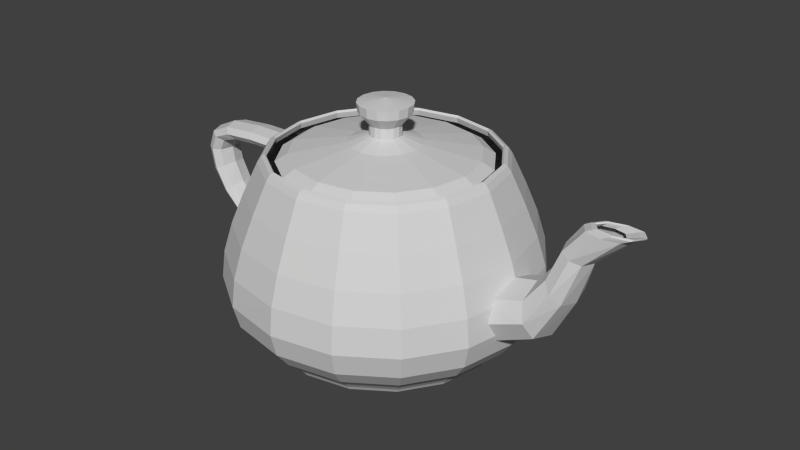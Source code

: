 # Source: teapot.blend  (saved by Blender 2.67.0; exported with 4.5.12 LTS)
import bpy
from mathutils import Matrix  # noqa: F401  (used for matrix-valued properties, if any)

bpy.ops.wm.read_factory_settings(use_empty=True)
scene = bpy.context.scene
scene.name = 'Scene'

# ---- collections
col_collection_1 = bpy.data.collections.new('Collection 1'); scene.collection.children.link(col_collection_1)

# ---- materials (node trees are filled in below, after node groups)
mat_none = bpy.data.materials.new('None')
mat_none.alpha_threshold = 0.0
mat_none.use_transparent_shadow = False
mat_none.diffuse_color = (0.64, 0.64, 0.64, 1.0)
mat_none.specular_color = (0.8, 0.8, 0.8)
mat_none.roughness = 0.5
mat_none.specular_intensity = 1.0
mat_none.line_color = (0.0, 0.0, 0.0, 1.0)

# ---- material node trees

# ---- world
world_world = bpy.data.worlds.new('World'); scene.world = world_world
world_world.color = (0.05088, 0.05088, 0.05088)
world_world.use_sun_shadow = False
world_world.sun_shadow_jitter_overblur = 0.0
world_world.cycles.sampling_method = 'MANUAL'
world_world.cycles.sample_map_resolution = 256

# ---- meshes
me_teapot01 = bpy.data.meshes.new('Teapot01')
me_teapot01.from_pydata([(0.9336, 0.6495, 0.0), (0.8482, 0.6495, 0.4326), (0.834, 0.7076, 0.4265), (0.9182, 0.7076, 0.0), (0.8505, 0.727, 0.4335), (0.9361, 0.727, 0.0), (0.8839, 0.7076, 0.4478), (0.9724, 0.7076, 0.0), (0.9208, 0.6495, 0.4635), (1.012, 0.6495, 0.0), (0.614, 0.6495, 0.7825), (0.6031, 0.7076, 0.7716), (0.6157, 0.727, 0.7843), (0.6415, 0.7076, 0.81), (0.6699, 0.6495, 0.8384), (0.2641, 0.6495, 1.017), (0.258, 0.7076, 1.003), (0.265, 0.727, 1.019), (0.2793, 0.7076, 1.052), (0.295, 0.6495, 1.089), (-0.1685, 0.6495, 1.102), (-0.1685, 0.7076, 1.087), (-0.1685, 0.727, 1.105), (-0.1685, 0.7076, 1.141), (-0.1685, 0.6495, 1.181), (-0.631, 0.6495, 1.017), (-0.6077, 0.7076, 1.003), (-0.6058, 0.727, 1.019), (-0.6168, 0.7076, 1.052), (-0.632, 0.6495, 1.089), (-0.9776, 0.6495, 0.7825), (-0.9513, 0.7076, 0.7716), (-0.9561, 0.727, 0.7843), (-0.9789, 0.7076, 0.81), (-1.007, 0.6495, 0.8384), (-1.195, 0.6495, 0.4326), (-1.175, 0.7076, 0.4265), (-1.189, 0.727, 0.4335), (-1.221, 0.7076, 0.4478), (-1.258, 0.6495, 0.4635), (-1.271, 0.6495, 0.0), (-1.255, 0.7076, 0.0), (-1.273, 0.727, 0.0), (-1.309, 0.7076, 0.0), (-1.349, 0.6495, 0.0), (-1.185, 0.6495, -0.4326), (-1.171, 0.7076, -0.4265), (-1.187, 0.727, -0.4335), (-1.221, 0.7076, -0.4478), (-1.258, 0.6495, -0.4635), (-0.951, 0.6495, -0.7825), (-0.9401, 0.7076, -0.7716), (-0.9528, 0.727, -0.7843), (-0.9785, 0.7076, -0.81), (-1.007, 0.6495, -0.8384), (-0.6011, 0.6495, -1.017), (-0.5951, 0.7076, -1.003), (-0.6021, 0.727, -1.019), (-0.6163, 0.7076, -1.052), (-0.632, 0.6495, -1.089), (-0.1685, 0.6495, -1.102), (-0.1685, 0.7076, -1.087), (-0.1685, 0.727, -1.105), (-0.1685, 0.7076, -1.141), (-0.1685, 0.6495, -1.181), (0.2641, 0.6495, -1.017), (0.258, 0.7076, -1.003), (0.265, 0.727, -1.019), (0.2793, 0.7076, -1.052), (0.295, 0.6495, -1.089), (0.614, 0.6495, -0.7825), (0.6031, 0.7076, -0.7716), (0.6157, 0.727, -0.7843), (0.6415, 0.7076, -0.81), (0.6699, 0.6495, -0.8384), (0.8482, 0.6495, -0.4326), (0.834, 0.7076, -0.4265), (0.8505, 0.727, -0.4335), (0.8839, 0.7076, -0.4478), (0.9208, 0.6495, -0.4635), (1.054, 0.3404, 0.5202), (1.157, 0.3404, 0.0), (1.17, 0.0369, 0.5697), (1.283, 0.0369, 0.0), (1.253, -0.2555, 0.6047), (1.372, -0.2555, 0.0), (1.284, -0.5314, 0.618), (1.406, -0.5314, 0.0), (0.7725, 0.3404, 0.941), (0.862, 0.0369, 1.031), (0.9253, -0.2555, 1.094), (0.9494, -0.5314, 1.118), (0.3517, 0.3404, 1.223), (0.4012, 0.0369, 1.339), (0.4362, -0.2555, 1.421), (0.4495, -0.5314, 1.452), (-0.1685, 0.3404, 1.325), (-0.1685, 0.0369, 1.451), (-0.1685, -0.2555, 1.541), (-0.1685, -0.5314, 1.574), (-0.6887, 0.3404, 1.223), (-0.7382, 0.0369, 1.339), (-0.7732, -0.2555, 1.421), (-0.7865, -0.5314, 1.452), (-1.11, 0.3404, 0.941), (-1.199, 0.0369, 1.031), (-1.262, -0.2555, 1.094), (-1.286, -0.5314, 1.118), (-1.391, 0.3404, 0.5202), (-1.507, 0.0369, 0.5697), (-1.59, -0.2555, 0.6047), (-1.621, -0.5314, 0.618), (-1.494, 0.3404, 0.0), (-1.62, 0.0369, 0.0), (-1.709, -0.2555, 0.0), (-1.743, -0.5314, 0.0), (-1.391, 0.3404, -0.5202), (-1.507, 0.0369, -0.5697), (-1.59, -0.2555, -0.6047), (-1.621, -0.5314, -0.618), (-1.11, 0.3404, -0.941), (-1.199, 0.0369, -1.031), (-1.262, -0.2555, -1.094), (-1.286, -0.5314, -1.118), (-0.6887, 0.3404, -1.223), (-0.7382, 0.0369, -1.339), (-0.7732, -0.2555, -1.421), (-0.7865, -0.5314, -1.452), (-0.1685, 0.3404, -1.325), (-0.1685, 0.0369, -1.451), (-0.1685, -0.2555, -1.541), (-0.1685, -0.5314, -1.574), (0.3517, 0.3404, -1.223), (0.4012, 0.0369, -1.339), (0.4362, -0.2555, -1.421), (0.4495, -0.5314, -1.452), (0.7725, 0.3404, -0.941), (0.862, 0.0369, -1.031), (0.9253, -0.2555, -1.094), (0.9494, -0.5314, -1.118), (1.054, 0.3404, -0.5202), (1.17, 0.0369, -0.5697), (1.253, -0.2555, -0.6047), (1.284, -0.5314, -0.618), (1.227, -0.7648, 0.5938), (1.344, -0.7648, 0.0), (1.102, -0.9373, 0.5407), (1.209, -0.9373, 0.0), (0.9776, -1.054, 0.4876), (1.074, -1.054, 0.0), (0.9208, -1.122, 0.4635), (1.012, -1.122, 0.0), (0.9057, -0.7648, 1.074), (0.8096, -0.9373, 0.9781), (0.7136, -1.054, 0.8821), (0.6699, -1.122, 0.8384), (0.4253, -0.7648, 1.396), (0.3722, -0.9373, 1.271), (0.3191, -1.054, 1.146), (0.295, -1.122, 1.089), (-0.1685, -0.7648, 1.513), (-0.1685, -0.9373, 1.378), (-0.1685, -1.054, 1.242), (-0.1685, -1.122, 1.181), (-0.7624, -0.7648, 1.396), (-0.7092, -0.9373, 1.271), (-0.6561, -1.054, 1.146), (-0.632, -1.122, 1.089), (-1.243, -0.7648, 1.074), (-1.147, -0.9373, 0.9781), (-1.051, -1.054, 0.8821), (-1.007, -1.122, 0.8384), (-1.564, -0.7648, 0.5938), (-1.439, -0.9373, 0.5407), (-1.315, -1.054, 0.4876), (-1.258, -1.122, 0.4635), (-1.681, -0.7648, 0.0), (-1.546, -0.9373, 0.0), (-1.411, -1.054, 0.0), (-1.349, -1.122, 0.0), (-1.564, -0.7648, -0.5938), (-1.439, -0.9373, -0.5407), (-1.315, -1.054, -0.4876), (-1.258, -1.122, -0.4635), (-1.243, -0.7648, -1.074), (-1.147, -0.9373, -0.9781), (-1.051, -1.054, -0.8821), (-1.007, -1.122, -0.8384), (-0.7624, -0.7648, -1.396), (-0.7092, -0.9373, -1.271), (-0.6561, -1.054, -1.146), (-0.632, -1.122, -1.089), (-0.1685, -0.7648, -1.513), (-0.1685, -0.9373, -1.378), (-0.1685, -1.054, -1.242), (-0.1685, -1.122, -1.181), (0.4253, -0.7648, -1.396), (0.3722, -0.9373, -1.271), (0.3191, -1.054, -1.146), (0.295, -1.122, -1.089), (0.9057, -0.7648, -1.074), (0.8096, -0.9373, -0.9781), (0.7136, -1.054, -0.8821), (0.6699, -1.122, -0.8384), (1.227, -0.7648, -0.5938), (1.102, -0.9373, -0.5407), (0.9776, -1.054, -0.4876), (0.9208, -1.122, -0.4635), (0.8961, -1.165, 0.453), (0.9856, -1.165, 0.0), (0.7642, -1.203, 0.3969), (0.8426, -1.203, 0.0), (0.4383, -1.23, 0.2582), (0.4893, -1.23, 0.0), (-0.1685, -1.24, 0.0), (0.6509, -1.165, 0.8194), (0.5494, -1.203, 0.7179), (0.2985, -1.23, 0.467), (0.2845, -1.165, 1.065), (0.2283, -1.203, 0.9327), (0.08966, -1.23, 0.6068), (-0.1685, -1.165, 1.154), (-0.1685, -1.203, 1.011), (-0.1685, -1.23, 0.6578), (-0.6215, -1.165, 1.065), (-0.5654, -1.203, 0.9327), (-0.4267, -1.23, 0.6068), (-0.9879, -1.165, 0.8194), (-0.8864, -1.203, 0.7179), (-0.6355, -1.23, 0.467), (-1.233, -1.165, 0.453), (-1.101, -1.203, 0.3969), (-0.7753, -1.23, 0.2582), (-1.323, -1.165, 0.0), (-1.18, -1.203, 0.0), (-0.8263, -1.23, 0.0), (-1.233, -1.165, -0.453), (-1.101, -1.203, -0.3969), (-0.7753, -1.23, -0.2582), (-0.9879, -1.165, -0.8194), (-0.8864, -1.203, -0.7179), (-0.6355, -1.23, -0.467), (-0.6215, -1.165, -1.065), (-0.5654, -1.203, -0.9327), (-0.4267, -1.23, -0.6068), (-0.1685, -1.165, -1.154), (-0.1685, -1.203, -1.011), (-0.1685, -1.23, -0.6578), (0.2845, -1.165, -1.065), (0.2283, -1.203, -0.9327), (0.08966, -1.23, -0.6068), (0.6509, -1.165, -0.8194), (0.5494, -1.203, -0.7179), (0.2985, -1.23, -0.467), (0.8961, -1.165, -0.453), (0.7642, -1.203, -0.3969), (0.4383, -1.23, -0.2582), (-1.428, 0.3543, 0.0), (-1.416, 0.3819, 0.1328), (-1.807, 0.3787, 0.1328), (-1.796, 0.3515, 0.0), (-2.094, 0.3563, 0.1328), (-2.068, 0.3321, 0.0), (-2.271, 0.2955, 0.1328), (-2.236, 0.2795, 0.0), (-2.331, 0.1771, 0.1328), (-2.294, 0.1771, 0.0), (-1.389, 0.4428, 0.1771), (-1.831, 0.4387, 0.1771), (-2.151, 0.4096, 0.1771), (-2.346, 0.3307, 0.1771), (-2.412, 0.1771, 0.1771), (-1.362, 0.5037, 0.1328), (-1.855, 0.4986, 0.1328), (-2.209, 0.4629, 0.1328), (-2.422, 0.3659, 0.1328), (-2.493, 0.1771, 0.1328), (-1.349, 0.5314, 0.0), (-1.866, 0.5258, 0.0), (-2.235, 0.4871, 0.0), (-2.456, 0.3819, 0.0), (-2.53, 0.1771, 0.0), (-1.362, 0.5037, -0.1328), (-1.855, 0.4986, -0.1328), (-2.209, 0.4629, -0.1328), (-2.422, 0.3659, -0.1328), (-2.493, 0.1771, -0.1328), (-1.389, 0.4428, -0.1771), (-1.831, 0.4387, -0.1771), (-2.151, 0.4096, -0.1771), (-2.346, 0.3307, -0.1771), (-2.412, 0.1771, -0.1771), (-1.416, 0.3819, -0.1328), (-1.807, 0.3787, -0.1328), (-2.094, 0.3563, -0.1328), (-2.271, 0.2955, -0.1328), (-2.331, 0.1771, -0.1328), (-2.297, 0.00111, 0.1328), (-2.263, 0.01661, 0.0), (-2.19, -0.2008, 0.1328), (-2.166, -0.1771, 0.0), (-2.003, -0.4, 0.1328), (-1.995, -0.3709, 0.0), (-1.731, -0.5683, 0.1328), (-1.743, -0.5314, 0.0), (-2.371, -0.03298, 0.1771), (-2.242, -0.2528, 0.1771), (-2.022, -0.4643, 0.1771), (-1.704, -0.6495, 0.1771), (-2.444, -0.06707, 0.1328), (-2.295, -0.3048, 0.1328), (-2.04, -0.5285, 0.1328), (-1.677, -0.7306, 0.1328), (-2.478, -0.08257, 0.0), (-2.319, -0.3284, 0.0), (-2.049, -0.5577, 0.0), (-1.664, -0.7675, 0.0), (-2.444, -0.06707, -0.1328), (-2.295, -0.3048, -0.1328), (-2.04, -0.5285, -0.1328), (-1.677, -0.7306, -0.1328), (-2.371, -0.03298, -0.1771), (-2.242, -0.2528, -0.1771), (-2.022, -0.4643, -0.1771), (-1.704, -0.6495, -0.1771), (-2.297, 0.00111, -0.1328), (-2.19, -0.2008, -0.1328), (-2.003, -0.4, -0.1328), (-1.731, -0.5683, -0.1328), (1.17, -0.1181, 0.0), (1.17, -0.2196, 0.2923), (1.576, -0.1066, 0.2639), (1.547, -0.03137, 0.0), (1.748, 0.1333, 0.2015), (1.711, 0.1771, 0.0), (1.846, 0.414, 0.1391), (1.801, 0.4299, 0.0), (2.031, 0.6495, 0.1107), (1.957, 0.6495, 0.0), (1.17, -0.4428, 0.3897), (1.64, -0.2721, 0.3519), (1.829, 0.0369, 0.2686), (1.945, 0.3792, 0.1854), (2.193, 0.6495, 0.1476), (1.17, -0.6661, 0.2923), (1.703, -0.4377, 0.2639), (1.91, -0.0595, 0.2015), (2.044, 0.3443, 0.1391), (2.356, 0.6495, 0.1107), (1.17, -0.7675, 0.0), (1.732, -0.5129, 0.0), (1.947, -0.1033, 0.0), (2.089, 0.3284, 0.0), (2.429, 0.6495, 0.0), (1.17, -0.6661, -0.2923), (1.703, -0.4377, -0.2639), (1.91, -0.0595, -0.2015), (2.044, 0.3443, -0.1391), (2.356, 0.6495, -0.1107), (1.17, -0.4428, -0.3897), (1.64, -0.2721, -0.3519), (1.829, 0.0369, -0.2686), (1.945, 0.3792, -0.1854), (2.193, 0.6495, -0.1476), (1.17, -0.2196, -0.2923), (1.576, -0.1066, -0.2639), (1.748, 0.1333, -0.2015), (1.846, 0.414, -0.1391), (2.031, 0.6495, -0.1107), (2.093, 0.6843, 0.1038), (2.014, 0.6827, 0.0), (2.13, 0.6963, 0.08856), (2.055, 0.6937, 0.0), (2.131, 0.6849, 0.07334), (2.068, 0.6827, 0.0), (2.085, 0.6495, 0.06642), (2.036, 0.6495, 0.0), (2.267, 0.6879, 0.1384), (2.293, 0.702, 0.1181), (2.269, 0.6899, 0.09779), (2.193, 0.6495, 0.08856), (2.44, 0.6914, 0.1038), (2.456, 0.7078, 0.08856), (2.408, 0.6949, 0.07334), (2.301, 0.6495, 0.06642), (2.519, 0.6931, 0.0), (2.53, 0.7104, 0.0), (2.471, 0.6972, 0.0), (2.351, 0.6495, 0.0), (2.44, 0.6914, -0.1038), (2.456, 0.7078, -0.08856), (2.408, 0.6949, -0.07334), (2.301, 0.6495, -0.06642), (2.267, 0.6879, -0.1384), (2.293, 0.702, -0.1181), (2.269, 0.6899, -0.09779), (2.193, 0.6495, -0.08856), (2.093, 0.6843, -0.1038), (2.13, 0.6963, -0.08856), (2.131, 0.6849, -0.07334), (2.085, 0.6495, -0.06642), (0.07895, 1.201, 0.1055), (0.09963, 1.201, 0.0), (-0.1685, 1.24, 0.0), (0.06759, 1.107, 0.1007), (0.08733, 1.107, 0.0), (-0.02551, 0.9908, 0.06093), (-0.01353, 0.9908, 0.0), (-0.02327, 0.8856, 0.0618), (-0.01107, 0.8856, 0.0), (0.02212, 1.201, 0.1906), (0.01336, 1.107, 0.1819), (-0.05839, 0.9908, 0.1101), (-0.05673, 0.8856, 0.1118), (-0.06299, 1.201, 0.2475), (-0.06785, 1.107, 0.2361), (-0.1076, 0.9908, 0.143), (-0.1067, 0.8856, 0.1452), (-0.1685, 1.201, 0.2682), (-0.1685, 1.107, 0.2558), (-0.1685, 0.9908, 0.155), (-0.1685, 0.8856, 0.1574), (-0.274, 1.201, 0.2475), (-0.2692, 1.107, 0.2361), (-0.2294, 0.9908, 0.143), (-0.2303, 0.8856, 0.1452), (-0.3592, 1.201, 0.1906), (-0.3504, 1.107, 0.1819), (-0.2786, 0.9908, 0.1101), (-0.2803, 0.8856, 0.1118), (-0.416, 1.201, 0.1055), (-0.4046, 1.107, 0.1007), (-0.3115, 0.9908, 0.06093), (-0.3138, 0.8856, 0.0618), (-0.4367, 1.201, 0.0), (-0.4244, 1.107, 0.0), (-0.3235, 0.9908, 0.0), (-0.326, 0.8856, 0.0), (-0.416, 1.201, -0.1055), (-0.4046, 1.107, -0.1007), (-0.3115, 0.9908, -0.06092), (-0.3138, 0.8856, -0.0618), (-0.3592, 1.201, -0.1906), (-0.3504, 1.107, -0.1819), (-0.2786, 0.9908, -0.1101), (-0.2803, 0.8856, -0.1118), (-0.274, 1.201, -0.2475), (-0.2692, 1.107, -0.2361), (-0.2294, 0.9908, -0.143), (-0.2303, 0.8856, -0.1452), (-0.1685, 1.201, -0.2682), (-0.1685, 1.107, -0.2558), (-0.1685, 0.9908, -0.155), (-0.1685, 0.8856, -0.1574), (-0.06299, 1.201, -0.2475), (-0.06785, 1.107, -0.2361), (-0.1076, 0.9908, -0.143), (-0.1067, 0.8856, -0.1452), (0.02212, 1.201, -0.1906), (0.01336, 1.107, -0.1819), (-0.05839, 0.9908, -0.1101), (-0.05673, 0.8856, -0.1118), (0.07895, 1.201, -0.1055), (0.06759, 1.107, -0.1007), (-0.02551, 0.9908, -0.06092), (-0.02327, 0.8856, -0.0618), (0.1628, 0.8155, 0.141), (0.1907, 0.8155, 0.0), (0.4306, 0.7675, 0.2549), (0.4809, 0.7675, 0.0), (0.6712, 0.7196, 0.3573), (0.7417, 0.7196, 0.0), (0.7756, 0.6495, 0.4017), (0.8549, 0.6495, 0.0), (0.0865, 0.8155, 0.255), (0.2926, 0.7675, 0.4611), (0.4778, 0.7196, 0.6463), (0.5581, 0.6495, 0.7266), (-0.02754, 0.8155, 0.3313), (0.0864, 0.7675, 0.5991), (0.1888, 0.7196, 0.8397), (0.2332, 0.6495, 0.9441), (-0.1685, 0.8155, 0.3592), (-0.1685, 0.7675, 0.6495), (-0.1685, 0.7196, 0.9102), (-0.1685, 0.6495, 1.023), (-0.3095, 0.8155, 0.3313), (-0.4234, 0.7675, 0.5991), (-0.5258, 0.7196, 0.8397), (-0.5702, 0.6495, 0.9441), (-0.4235, 0.8155, 0.255), (-0.6296, 0.7675, 0.4611), (-0.8148, 0.7196, 0.6463), (-0.8951, 0.6495, 0.7266), (-0.4999, 0.8155, 0.141), (-0.7676, 0.7675, 0.2549), (-1.008, 0.7196, 0.3573), (-1.113, 0.6495, 0.4017), (-0.5277, 0.8155, 0.0), (-0.818, 0.7675, 0.0), (-1.079, 0.7196, 0.0), (-1.192, 0.6495, 0.0), (-0.4999, 0.8155, -0.141), (-0.7676, 0.7675, -0.2549), (-1.008, 0.7196, -0.3573), (-1.113, 0.6495, -0.4017), (-0.4235, 0.8155, -0.255), (-0.6296, 0.7675, -0.4611), (-0.8148, 0.7196, -0.6463), (-0.8951, 0.6495, -0.7266), (-0.3095, 0.8155, -0.3313), (-0.4234, 0.7675, -0.5991), (-0.5258, 0.7196, -0.8397), (-0.5702, 0.6495, -0.9441), (-0.1685, 0.8155, -0.3592), (-0.1685, 0.7675, -0.6495), (-0.1685, 0.7196, -0.9102), (-0.1685, 0.6495, -1.023), (-0.02754, 0.8155, -0.3313), (0.0864, 0.7675, -0.5991), (0.1888, 0.7196, -0.8397), (0.2332, 0.6495, -0.9441), (0.0865, 0.8155, -0.255), (0.2926, 0.7675, -0.4611), (0.4778, 0.7196, -0.6463), (0.5581, 0.6495, -0.7266), (0.1628, 0.8155, -0.141), (0.4306, 0.7675, -0.2549), (0.6712, 0.7196, -0.3573), (0.7756, 0.6495, -0.4017)], [], [(0, 1, 2), (3, 0, 2), (3, 2, 4), (4, 5, 3), (5, 4, 6), (6, 7, 5), (7, 6, 8), (8, 9, 7), (1, 10, 11), (11, 2, 1), (2, 11, 12), (12, 4, 2), (4, 12, 13), (13, 6, 4), (6, 13, 14), (14, 8, 6), (10, 15, 16), (16, 11, 10), (11, 16, 17), (17, 12, 11), (12, 17, 18), (18, 13, 12), (13, 18, 19), (19, 14, 13), (15, 20, 21), (21, 16, 15), (16, 21, 22), (22, 17, 16), (17, 22, 23), (23, 18, 17), (18, 23, 24), (24, 19, 18), (20, 25, 26), (26, 21, 20), (21, 26, 27), (27, 22, 21), (22, 27, 28), (28, 23, 22), (23, 28, 29), (29, 24, 23), (25, 30, 31), (31, 26, 25), (26, 31, 32), (32, 27, 26), (27, 32, 33), (33, 28, 27), (28, 33, 34), (34, 29, 28), (30, 35, 36), (36, 31, 30), (31, 36, 37), (37, 32, 31), (32, 37, 38), (38, 33, 32), (33, 38, 39), (39, 34, 33), (35, 40, 41), (41, 36, 35), (36, 41, 42), (42, 37, 36), (37, 42, 43), (43, 38, 37), (38, 43, 44), (44, 39, 38), (40, 45, 46), (46, 41, 40), (41, 46, 47), (47, 42, 41), (42, 47, 48), (48, 43, 42), (43, 48, 49), (49, 44, 43), (45, 50, 51), (51, 46, 45), (46, 51, 52), (52, 47, 46), (47, 52, 53), (53, 48, 47), (48, 53, 54), (54, 49, 48), (50, 55, 56), (56, 51, 50), (51, 56, 57), (57, 52, 51), (52, 57, 58), (58, 53, 52), (53, 58, 59), (59, 54, 53), (55, 60, 61), (61, 56, 55), (56, 61, 62), (62, 57, 56), (57, 62, 63), (63, 58, 57), (58, 63, 64), (64, 59, 58), (60, 65, 66), (66, 61, 60), (61, 66, 67), (67, 62, 61), (62, 67, 68), (68, 63, 62), (63, 68, 69), (69, 64, 63), (65, 70, 71), (71, 66, 65), (66, 71, 72), (72, 67, 66), (67, 72, 73), (73, 68, 67), (68, 73, 74), (74, 69, 68), (70, 75, 76), (76, 71, 70), (71, 76, 77), (77, 72, 71), (72, 77, 78), (78, 73, 72), (73, 78, 79), (79, 74, 73), (75, 0, 3), (3, 76, 75), (76, 3, 5), (5, 77, 76), (77, 5, 7), (7, 78, 77), (78, 7, 9), (9, 79, 78), (9, 8, 80), (80, 81, 9), (81, 80, 82), (82, 83, 81), (83, 82, 84), (84, 85, 83), (85, 84, 86), (86, 87, 85), (8, 14, 88), (88, 80, 8), (80, 88, 89), (89, 82, 80), (82, 89, 90), (90, 84, 82), (84, 90, 91), (91, 86, 84), (14, 19, 92), (92, 88, 14), (88, 92, 93), (93, 89, 88), (89, 93, 94), (94, 90, 89), (90, 94, 95), (95, 91, 90), (19, 24, 96), (96, 92, 19), (92, 96, 97), (97, 93, 92), (93, 97, 98), (98, 94, 93), (94, 98, 99), (99, 95, 94), (24, 29, 100), (100, 96, 24), (96, 100, 101), (101, 97, 96), (97, 101, 102), (102, 98, 97), (98, 102, 103), (103, 99, 98), (29, 34, 104), (104, 100, 29), (100, 104, 105), (105, 101, 100), (101, 105, 106), (106, 102, 101), (102, 106, 107), (107, 103, 102), (34, 39, 108), (108, 104, 34), (104, 108, 109), (109, 105, 104), (105, 109, 110), (110, 106, 105), (106, 110, 111), (111, 107, 106), (39, 44, 112), (112, 108, 39), (108, 112, 113), (113, 109, 108), (109, 113, 114), (114, 110, 109), (110, 114, 115), (115, 111, 110), (44, 49, 116), (116, 112, 44), (112, 116, 117), (117, 113, 112), (113, 117, 118), (118, 114, 113), (114, 118, 119), (119, 115, 114), (49, 54, 120), (120, 116, 49), (116, 120, 121), (121, 117, 116), (117, 121, 122), (122, 118, 117), (118, 122, 123), (123, 119, 118), (54, 59, 124), (124, 120, 54), (120, 124, 125), (125, 121, 120), (121, 125, 126), (126, 122, 121), (122, 126, 127), (127, 123, 122), (59, 64, 128), (128, 124, 59), (124, 128, 129), (129, 125, 124), (125, 129, 130), (130, 126, 125), (126, 130, 131), (131, 127, 126), (64, 69, 132), (132, 128, 64), (128, 132, 133), (133, 129, 128), (129, 133, 134), (134, 130, 129), (130, 134, 135), (135, 131, 130), (69, 74, 136), (136, 132, 69), (132, 136, 137), (137, 133, 132), (133, 137, 138), (138, 134, 133), (134, 138, 139), (139, 135, 134), (74, 79, 140), (140, 136, 74), (136, 140, 141), (141, 137, 136), (137, 141, 142), (142, 138, 137), (138, 142, 143), (143, 139, 138), (79, 9, 81), (81, 140, 79), (140, 81, 83), (83, 141, 140), (141, 83, 85), (85, 142, 141), (142, 85, 87), (87, 143, 142), (87, 86, 144), (144, 145, 87), (145, 144, 146), (146, 147, 145), (147, 146, 148), (148, 149, 147), (149, 148, 150), (150, 151, 149), (86, 91, 152), (152, 144, 86), (144, 152, 153), (153, 146, 144), (146, 153, 154), (154, 148, 146), (148, 154, 155), (155, 150, 148), (91, 95, 156), (156, 152, 91), (152, 156, 157), (157, 153, 152), (153, 157, 158), (158, 154, 153), (154, 158, 159), (159, 155, 154), (95, 99, 160), (160, 156, 95), (156, 160, 161), (161, 157, 156), (157, 161, 162), (162, 158, 157), (158, 162, 163), (163, 159, 158), (99, 103, 164), (164, 160, 99), (160, 164, 165), (165, 161, 160), (161, 165, 166), (166, 162, 161), (162, 166, 167), (167, 163, 162), (103, 107, 168), (168, 164, 103), (164, 168, 169), (169, 165, 164), (165, 169, 170), (170, 166, 165), (166, 170, 171), (171, 167, 166), (107, 111, 172), (172, 168, 107), (168, 172, 173), (173, 169, 168), (169, 173, 174), (174, 170, 169), (170, 174, 175), (175, 171, 170), (111, 115, 176), (176, 172, 111), (172, 176, 177), (177, 173, 172), (173, 177, 178), (178, 174, 173), (174, 178, 179), (179, 175, 174), (115, 119, 180), (180, 176, 115), (176, 180, 181), (181, 177, 176), (177, 181, 182), (182, 178, 177), (178, 182, 183), (183, 179, 178), (119, 123, 184), (184, 180, 119), (180, 184, 185), (185, 181, 180), (181, 185, 186), (186, 182, 181), (182, 186, 187), (187, 183, 182), (123, 127, 188), (188, 184, 123), (184, 188, 189), (189, 185, 184), (185, 189, 190), (190, 186, 185), (186, 190, 191), (191, 187, 186), (127, 131, 192), (192, 188, 127), (188, 192, 193), (193, 189, 188), (189, 193, 194), (194, 190, 189), (190, 194, 195), (195, 191, 190), (131, 135, 196), (196, 192, 131), (192, 196, 197), (197, 193, 192), (193, 197, 198), (198, 194, 193), (194, 198, 199), (199, 195, 194), (135, 139, 200), (200, 196, 135), (196, 200, 201), (201, 197, 196), (197, 201, 202), (202, 198, 197), (198, 202, 203), (203, 199, 198), (139, 143, 204), (204, 200, 139), (200, 204, 205), (205, 201, 200), (201, 205, 206), (206, 202, 201), (202, 206, 207), (207, 203, 202), (143, 87, 145), (145, 204, 143), (204, 145, 147), (147, 205, 204), (205, 147, 149), (149, 206, 205), (206, 149, 151), (151, 207, 206), (151, 150, 208), (208, 209, 151), (209, 208, 210), (210, 211, 209), (211, 210, 212), (212, 213, 211), (213, 212, 214), (150, 155, 215), (215, 208, 150), (208, 215, 216), (216, 210, 208), (210, 216, 217), (217, 212, 210), (212, 217, 214), (155, 159, 218), (218, 215, 155), (215, 218, 219), (219, 216, 215), (216, 219, 220), (220, 217, 216), (217, 220, 214), (159, 163, 221), (221, 218, 159), (218, 221, 222), (222, 219, 218), (219, 222, 223), (223, 220, 219), (220, 223, 214), (163, 167, 224), (224, 221, 163), (221, 224, 225), (225, 222, 221), (222, 225, 226), (226, 223, 222), (223, 226, 214), (167, 171, 227), (227, 224, 167), (224, 227, 228), (228, 225, 224), (225, 228, 229), (229, 226, 225), (226, 229, 214), (171, 175, 230), (230, 227, 171), (227, 230, 231), (231, 228, 227), (228, 231, 232), (232, 229, 228), (229, 232, 214), (175, 179, 233), (233, 230, 175), (230, 233, 234), (234, 231, 230), (231, 234, 235), (235, 232, 231), (232, 235, 214), (179, 183, 236), (236, 233, 179), (233, 236, 237), (237, 234, 233), (234, 237, 238), (238, 235, 234), (235, 238, 214), (183, 187, 239), (239, 236, 183), (236, 239, 240), (240, 237, 236), (237, 240, 241), (241, 238, 237), (238, 241, 214), (187, 191, 242), (242, 239, 187), (239, 242, 243), (243, 240, 239), (240, 243, 244), (244, 241, 240), (241, 244, 214), (191, 195, 245), (245, 242, 191), (242, 245, 246), (246, 243, 242), (243, 246, 247), (247, 244, 243), (244, 247, 214), (195, 199, 248), (248, 245, 195), (245, 248, 249), (249, 246, 245), (246, 249, 250), (250, 247, 246), (247, 250, 214), (199, 203, 251), (251, 248, 199), (248, 251, 252), (252, 249, 248), (249, 252, 253), (253, 250, 249), (250, 253, 214), (203, 207, 254), (254, 251, 203), (251, 254, 255), (255, 252, 251), (252, 255, 256), (256, 253, 252), (253, 256, 214), (207, 151, 209), (209, 254, 207), (254, 209, 211), (211, 255, 254), (255, 211, 213), (213, 256, 255), (256, 213, 214), (257, 258, 259), (259, 260, 257), (260, 259, 261), (261, 262, 260), (262, 261, 263), (263, 264, 262), (264, 263, 265), (265, 266, 264), (258, 267, 268), (268, 259, 258), (259, 268, 269), (269, 261, 259), (261, 269, 270), (270, 263, 261), (263, 270, 271), (271, 265, 263), (267, 272, 273), (273, 268, 267), (268, 273, 274), (274, 269, 268), (269, 274, 275), (275, 270, 269), (270, 275, 276), (276, 271, 270), (272, 277, 278), (278, 273, 272), (273, 278, 279), (279, 274, 273), (274, 279, 280), (280, 275, 274), (275, 280, 281), (281, 276, 275), (277, 282, 283), (283, 278, 277), (278, 283, 284), (284, 279, 278), (279, 284, 285), (285, 280, 279), (280, 285, 286), (286, 281, 280), (282, 287, 288), (288, 283, 282), (283, 288, 289), (289, 284, 283), (284, 289, 290), (290, 285, 284), (285, 290, 291), (291, 286, 285), (287, 292, 293), (293, 288, 287), (288, 293, 294), (294, 289, 288), (289, 294, 295), (295, 290, 289), (290, 295, 296), (296, 291, 290), (292, 257, 260), (260, 293, 292), (293, 260, 262), (262, 294, 293), (294, 262, 264), (264, 295, 294), (295, 264, 266), (266, 296, 295), (266, 265, 297), (297, 298, 266), (298, 297, 299), (299, 300, 298), (300, 299, 301), (301, 302, 300), (302, 301, 303), (303, 304, 302), (265, 271, 305), (305, 297, 265), (297, 305, 306), (306, 299, 297), (299, 306, 307), (307, 301, 299), (301, 307, 308), (308, 303, 301), (271, 276, 309), (309, 305, 271), (305, 309, 310), (310, 306, 305), (306, 310, 311), (311, 307, 306), (307, 311, 312), (312, 308, 307), (276, 281, 313), (313, 309, 276), (309, 313, 314), (314, 310, 309), (310, 314, 315), (315, 311, 310), (311, 315, 316), (316, 312, 311), (281, 286, 317), (317, 313, 281), (313, 317, 318), (318, 314, 313), (314, 318, 319), (319, 315, 314), (315, 319, 320), (320, 316, 315), (286, 291, 321), (321, 317, 286), (317, 321, 322), (322, 318, 317), (318, 322, 323), (323, 319, 318), (319, 323, 324), (324, 320, 319), (291, 296, 325), (325, 321, 291), (321, 325, 326), (326, 322, 321), (322, 326, 327), (327, 323, 322), (323, 327, 328), (328, 324, 323), (296, 266, 298), (298, 325, 296), (325, 298, 300), (300, 326, 325), (326, 300, 302), (302, 327, 326), (327, 302, 304), (304, 328, 327), (329, 330, 331), (331, 332, 329), (332, 331, 333), (333, 334, 332), (334, 333, 335), (335, 336, 334), (336, 335, 337), (337, 338, 336), (330, 339, 340), (340, 331, 330), (331, 340, 341), (341, 333, 331), (333, 341, 342), (342, 335, 333), (335, 342, 343), (343, 337, 335), (339, 344, 345), (345, 340, 339), (340, 345, 346), (346, 341, 340), (341, 346, 347), (347, 342, 341), (342, 347, 348), (348, 343, 342), (344, 349, 350), (350, 345, 344), (345, 350, 351), (351, 346, 345), (346, 351, 352), (352, 347, 346), (347, 352, 353), (353, 348, 347), (349, 354, 355), (355, 350, 349), (350, 355, 356), (356, 351, 350), (351, 356, 357), (357, 352, 351), (352, 357, 358), (358, 353, 352), (354, 359, 360), (360, 355, 354), (355, 360, 361), (361, 356, 355), (356, 361, 362), (362, 357, 356), (357, 362, 363), (363, 358, 357), (359, 364, 365), (365, 360, 359), (360, 365, 366), (366, 361, 360), (361, 366, 367), (367, 362, 361), (362, 367, 368), (368, 363, 362), (364, 329, 332), (332, 365, 364), (365, 332, 334), (334, 366, 365), (366, 334, 336), (336, 367, 366), (367, 336, 338), (338, 368, 367), (338, 337, 369), (369, 370, 338), (370, 369, 371), (371, 372, 370), (372, 371, 373), (373, 374, 372), (374, 373, 375), (375, 376, 374), (337, 343, 377), (377, 369, 337), (369, 377, 378), (378, 371, 369), (371, 378, 379), (379, 373, 371), (373, 379, 380), (380, 375, 373), (343, 348, 381), (381, 377, 343), (377, 381, 382), (382, 378, 377), (378, 382, 383), (383, 379, 378), (379, 383, 384), (384, 380, 379), (348, 353, 385), (385, 381, 348), (381, 385, 386), (386, 382, 381), (382, 386, 387), (387, 383, 382), (383, 387, 388), (388, 384, 383), (353, 358, 389), (389, 385, 353), (385, 389, 390), (390, 386, 385), (386, 390, 391), (391, 387, 386), (387, 391, 392), (392, 388, 387), (358, 363, 393), (393, 389, 358), (389, 393, 394), (394, 390, 389), (390, 394, 395), (395, 391, 390), (391, 395, 396), (396, 392, 391), (363, 368, 397), (397, 393, 363), (393, 397, 398), (398, 394, 393), (394, 398, 399), (399, 395, 394), (395, 399, 400), (400, 396, 395), (368, 338, 370), (370, 397, 368), (397, 370, 372), (372, 398, 397), (398, 372, 374), (374, 399, 398), (399, 374, 376), (376, 400, 399), (401, 402, 403), (402, 401, 404), (404, 405, 402), (405, 404, 406), (406, 407, 405), (407, 406, 408), (408, 409, 407), (410, 401, 403), (401, 410, 411), (411, 404, 401), (404, 411, 412), (412, 406, 404), (406, 412, 413), (413, 408, 406), (414, 410, 403), (410, 414, 415), (415, 411, 410), (411, 415, 416), (416, 412, 411), (412, 416, 417), (417, 413, 412), (418, 414, 403), (414, 418, 419), (419, 415, 414), (415, 419, 420), (420, 416, 415), (416, 420, 421), (421, 417, 416), (422, 418, 403), (418, 422, 423), (423, 419, 418), (419, 423, 424), (424, 420, 419), (420, 424, 425), (425, 421, 420), (426, 422, 403), (422, 426, 427), (427, 423, 422), (423, 427, 428), (428, 424, 423), (424, 428, 429), (429, 425, 424), (430, 426, 403), (426, 430, 431), (431, 427, 426), (427, 431, 432), (432, 428, 427), (428, 432, 433), (433, 429, 428), (434, 430, 403), (430, 434, 435), (435, 431, 430), (431, 435, 436), (436, 432, 431), (432, 436, 437), (437, 433, 432), (438, 434, 403), (434, 438, 439), (439, 435, 434), (435, 439, 440), (440, 436, 435), (436, 440, 441), (441, 437, 436), (442, 438, 403), (438, 442, 443), (443, 439, 438), (439, 443, 444), (444, 440, 439), (440, 444, 445), (445, 441, 440), (446, 442, 403), (442, 446, 447), (447, 443, 442), (443, 447, 448), (448, 444, 443), (444, 448, 449), (449, 445, 444), (450, 446, 403), (446, 450, 451), (451, 447, 446), (447, 451, 452), (452, 448, 447), (448, 452, 453), (453, 449, 448), (454, 450, 403), (450, 454, 455), (455, 451, 450), (451, 455, 456), (456, 452, 451), (452, 456, 457), (457, 453, 452), (458, 454, 403), (454, 458, 459), (459, 455, 454), (455, 459, 460), (460, 456, 455), (456, 460, 461), (461, 457, 456), (462, 458, 403), (458, 462, 463), (463, 459, 458), (459, 463, 464), (464, 460, 459), (460, 464, 465), (465, 461, 460), (402, 462, 403), (462, 402, 405), (405, 463, 462), (463, 405, 407), (407, 464, 463), (464, 407, 409), (409, 465, 464), (409, 408, 466), (466, 467, 409), (467, 466, 468), (468, 469, 467), (469, 468, 470), (470, 471, 469), (471, 470, 472), (472, 473, 471), (408, 413, 474), (474, 466, 408), (466, 474, 475), (475, 468, 466), (468, 475, 476), (476, 470, 468), (470, 476, 477), (477, 472, 470), (413, 417, 478), (478, 474, 413), (474, 478, 479), (479, 475, 474), (475, 479, 480), (480, 476, 475), (476, 480, 481), (481, 477, 476), (417, 421, 482), (482, 478, 417), (478, 482, 483), (483, 479, 478), (479, 483, 484), (484, 480, 479), (480, 484, 485), (485, 481, 480), (421, 425, 486), (486, 482, 421), (482, 486, 487), (487, 483, 482), (483, 487, 488), (488, 484, 483), (484, 488, 489), (489, 485, 484), (425, 429, 490), (490, 486, 425), (486, 490, 491), (491, 487, 486), (487, 491, 492), (492, 488, 487), (488, 492, 493), (493, 489, 488), (429, 433, 494), (494, 490, 429), (490, 494, 495), (495, 491, 490), (491, 495, 496), (496, 492, 491), (492, 496, 497), (497, 493, 492), (433, 437, 498), (498, 494, 433), (494, 498, 499), (499, 495, 494), (495, 499, 500), (500, 496, 495), (496, 500, 501), (501, 497, 496), (437, 441, 502), (502, 498, 437), (498, 502, 503), (503, 499, 498), (499, 503, 504), (504, 500, 499), (500, 504, 505), (505, 501, 500), (441, 445, 506), (506, 502, 441), (502, 506, 507), (507, 503, 502), (503, 507, 508), (508, 504, 503), (504, 508, 509), (509, 505, 504), (445, 449, 510), (510, 506, 445), (506, 510, 511), (511, 507, 506), (507, 511, 512), (512, 508, 507), (508, 512, 513), (513, 509, 508), (449, 453, 514), (514, 510, 449), (510, 514, 515), (515, 511, 510), (511, 515, 516), (516, 512, 511), (512, 516, 517), (517, 513, 512), (453, 457, 518), (518, 514, 453), (514, 518, 519), (519, 515, 514), (515, 519, 520), (520, 516, 515), (516, 520, 521), (521, 517, 516), (457, 461, 522), (522, 518, 457), (518, 522, 523), (523, 519, 518), (519, 523, 524), (524, 520, 519), (520, 524, 525), (525, 521, 520), (461, 465, 526), (526, 522, 461), (522, 526, 527), (527, 523, 522), (523, 527, 528), (528, 524, 523), (524, 528, 529), (529, 525, 524), (465, 409, 467), (467, 526, 465), (526, 467, 469), (469, 527, 526), (527, 469, 471), (471, 528, 527), (528, 471, 473), (473, 529, 528)])
_uv = me_teapot01.uv_layers.new(name='UVMap')
_uv.uv.foreach_set('vector', [0.3555, 0.7208, 0.3623, 0.7772, 0.3521, 0.7782, 0.3453, 0.7214, 0.3555, 0.7208, 0.3521, 0.7782, 0.3453, 0.7214, 0.3521, 0.7782, 0.3477, 0.7786, 0.3477, 0.7786, 0.3409, 0.7216, 0.3453, 0.7214, 0.3409, 0.7216, 0.3477, 0.7786, 0.3408, 0.7793, 0.3408, 0.7793, 0.334, 0.722, 0.3409, 0.7216, 0.334, 0.722, 0.3408, 0.7793, 0.329, 0.7803, 0.329, 0.7803, 0.3223, 0.7227, 0.334, 0.722, 0.3623, 0.7772, 0.3729, 0.8312, 0.3628, 0.8326, 0.3628, 0.8326, 0.3521, 0.7782, 0.3623, 0.7772, 0.3521, 0.7782, 0.3628, 0.8326, 0.3583, 0.8333, 0.3583, 0.8333, 0.3477, 0.7786, 0.3521, 0.7782, 0.3477, 0.7786, 0.3583, 0.8333, 0.3513, 0.8343, 0.3513, 0.8343, 0.3408, 0.7793, 0.3477, 0.7786, 0.3408, 0.7793, 0.3513, 0.8343, 0.3394, 0.8359, 0.3394, 0.8359, 0.329, 0.7803, 0.3408, 0.7793, 0.3729, 0.8312, 0.3899, 0.8848, 0.3796, 0.8872, 0.3796, 0.8872, 0.3628, 0.8326, 0.3729, 0.8312, 0.3628, 0.8326, 0.3796, 0.8872, 0.3752, 0.8882, 0.3752, 0.8882, 0.3583, 0.8333, 0.3628, 0.8326, 0.3583, 0.8333, 0.3752, 0.8882, 0.3683, 0.8897, 0.3683, 0.8897, 0.3513, 0.8343, 0.3583, 0.8333, 0.3513, 0.8343, 0.3683, 0.8897, 0.3563, 0.8922, 0.3563, 0.8922, 0.3394, 0.8359, 0.3513, 0.8343, 0.3899, 0.8848, 0.417, 0.9394, 0.4069, 0.9418, 0.4069, 0.9418, 0.3796, 0.8872, 0.3899, 0.8848, 0.3796, 0.8872, 0.4069, 0.9418, 0.403, 0.9434, 0.403, 0.9434, 0.3752, 0.8882, 0.3796, 0.8872, 0.3752, 0.8882, 0.403, 0.9434, 0.3967, 0.9461, 0.3967, 0.9461, 0.3683, 0.8897, 0.3752, 0.8882, 0.3683, 0.8897, 0.3967, 0.9461, 0.3853, 0.9505, 0.3853, 0.9505, 0.3563, 0.8922, 0.3683, 0.8897, 0.4208, 0.04294, 0.3955, 0.1069, 0.3849, 0.1026, 0.3849, 0.1026, 0.4103, 0.04096, 0.4208, 0.04294, 0.4103, 0.04096, 0.3849, 0.1026, 0.3809, 0.1007, 0.3809, 0.1007, 0.4058, 0.03942, 0.4103, 0.04096, 0.4058, 0.03942, 0.3809, 0.1007, 0.3736, 0.099, 0.3736, 0.099, 0.3986, 0.0367, 0.4058, 0.03942, 0.3986, 0.0367, 0.3736, 0.099, 0.3608, 0.09676, 0.3608, 0.09676, 0.386, 0.03267, 0.3986, 0.0367, 0.3955, 0.1069, 0.3814, 0.1638, 0.3703, 0.161, 0.3703, 0.161, 0.3849, 0.1026, 0.3955, 0.1069, 0.3849, 0.1026, 0.3703, 0.161, 0.3663, 0.1597, 0.3663, 0.1597, 0.3809, 0.1007, 0.3849, 0.1026, 0.3809, 0.1007, 0.3663, 0.1597, 0.3593, 0.1586, 0.3593, 0.1586, 0.3736, 0.099, 0.3809, 0.1007, 0.3736, 0.099, 0.3593, 0.1586, 0.3466, 0.1571, 0.3466, 0.1571, 0.3608, 0.09676, 0.3736, 0.099, 0.3814, 0.1638, 0.3711, 0.2189, 0.3603, 0.2178, 0.3603, 0.2178, 0.3703, 0.161, 0.3814, 0.1638, 0.3703, 0.161, 0.3603, 0.2178, 0.356, 0.2172, 0.356, 0.2172, 0.3663, 0.1597, 0.3703, 0.161, 0.3663, 0.1597, 0.356, 0.2172, 0.3489, 0.2165, 0.3489, 0.2165, 0.3593, 0.1586, 0.3663, 0.1597, 0.3593, 0.1586, 0.3489, 0.2165, 0.3367, 0.2154, 0.3367, 0.2154, 0.3466, 0.1571, 0.3593, 0.1586, 0.3711, 0.2189, 0.363, 0.2768, 0.3526, 0.2762, 0.3526, 0.2762, 0.3603, 0.2178, 0.3711, 0.2189, 0.3603, 0.2178, 0.3526, 0.2762, 0.3481, 0.2759, 0.3481, 0.2759, 0.356, 0.2172, 0.3603, 0.2178, 0.356, 0.2172, 0.3481, 0.2759, 0.341, 0.2755, 0.341, 0.2755, 0.3489, 0.2165, 0.356, 0.2172, 0.3489, 0.2165, 0.341, 0.2755, 0.3291, 0.2747, 0.3291, 0.2747, 0.3367, 0.2154, 0.3489, 0.2165, 0.363, 0.2768, 0.357, 0.3343, 0.3467, 0.3338, 0.3467, 0.3338, 0.3526, 0.2762, 0.363, 0.2768, 0.3526, 0.2762, 0.3467, 0.3338, 0.3423, 0.3337, 0.3423, 0.3337, 0.3481, 0.2759, 0.3526, 0.2762, 0.3481, 0.2759, 0.3423, 0.3337, 0.3353, 0.3334, 0.3353, 0.3334, 0.341, 0.2755, 0.3481, 0.2759, 0.341, 0.2755, 0.3353, 0.3334, 0.3234, 0.3329, 0.3234, 0.3329, 0.3291, 0.2747, 0.341, 0.2755, 0.357, 0.3343, 0.353, 0.3888, 0.3428, 0.3885, 0.3428, 0.3885, 0.3467, 0.3338, 0.357, 0.3343, 0.3467, 0.3338, 0.3428, 0.3885, 0.3384, 0.3884, 0.3384, 0.3884, 0.3423, 0.3337, 0.3467, 0.3338, 0.3423, 0.3337, 0.3384, 0.3884, 0.3314, 0.3882, 0.3314, 0.3882, 0.3353, 0.3334, 0.3423, 0.3337, 0.3353, 0.3334, 0.3314, 0.3882, 0.3196, 0.3878, 0.3196, 0.3878, 0.3234, 0.3329, 0.3353, 0.3334, 0.353, 0.3888, 0.3503, 0.4431, 0.3401, 0.443, 0.3401, 0.443, 0.3428, 0.3885, 0.353, 0.3888, 0.3428, 0.3885, 0.3401, 0.443, 0.3357, 0.4429, 0.3357, 0.4429, 0.3384, 0.3884, 0.3428, 0.3885, 0.3384, 0.3884, 0.3357, 0.4429, 0.3288, 0.4427, 0.3288, 0.4427, 0.3314, 0.3882, 0.3384, 0.3884, 0.3314, 0.3882, 0.3288, 0.4427, 0.3171, 0.4424, 0.3171, 0.4424, 0.3196, 0.3878, 0.3314, 0.3882, 0.3503, 0.4431, 0.3487, 0.4998, 0.3386, 0.4997, 0.3386, 0.4997, 0.3401, 0.443, 0.3503, 0.4431, 0.3401, 0.443, 0.3386, 0.4997, 0.3342, 0.4997, 0.3342, 0.4997, 0.3357, 0.4429, 0.3401, 0.443, 0.3357, 0.4429, 0.3342, 0.4997, 0.3273, 0.4997, 0.3273, 0.4997, 0.3288, 0.4427, 0.3357, 0.4429, 0.3288, 0.4427, 0.3273, 0.4997, 0.3156, 0.4996, 0.3156, 0.4996, 0.3171, 0.4424, 0.3288, 0.4427, 0.3487, 0.4998, 0.3481, 0.5564, 0.338, 0.5564, 0.338, 0.5564, 0.3386, 0.4997, 0.3487, 0.4998, 0.3386, 0.4997, 0.338, 0.5564, 0.3336, 0.5564, 0.3336, 0.5564, 0.3342, 0.4997, 0.3386, 0.4997, 0.3342, 0.4997, 0.3336, 0.5564, 0.3267, 0.5565, 0.3267, 0.5565, 0.3273, 0.4997, 0.3342, 0.4997, 0.3273, 0.4997, 0.3267, 0.5565, 0.315, 0.5566, 0.315, 0.5566, 0.3156, 0.4996, 0.3273, 0.4997, 0.3481, 0.5564, 0.3489, 0.6103, 0.3388, 0.6105, 0.3388, 0.6105, 0.338, 0.5564, 0.3481, 0.5564, 0.338, 0.5564, 0.3388, 0.6105, 0.3344, 0.6106, 0.3344, 0.6106, 0.3336, 0.5564, 0.338, 0.5564, 0.3336, 0.5564, 0.3344, 0.6106, 0.3275, 0.6108, 0.3275, 0.6108, 0.3267, 0.5565, 0.3336, 0.5564, 0.3267, 0.5565, 0.3275, 0.6108, 0.3158, 0.6109, 0.3158, 0.6109, 0.315, 0.5566, 0.3267, 0.5565, 0.3489, 0.6103, 0.3511, 0.6643, 0.341, 0.6647, 0.341, 0.6647, 0.3388, 0.6105, 0.3489, 0.6103, 0.3388, 0.6105, 0.341, 0.6647, 0.3366, 0.6648, 0.3366, 0.6648, 0.3344, 0.6106, 0.3388, 0.6105, 0.3344, 0.6106, 0.3366, 0.6648, 0.3297, 0.665, 0.3297, 0.665, 0.3275, 0.6108, 0.3344, 0.6106, 0.3275, 0.6108, 0.3297, 0.665, 0.318, 0.6654, 0.318, 0.6654, 0.3158, 0.6109, 0.3275, 0.6108, 0.3511, 0.6643, 0.3555, 0.7208, 0.3453, 0.7214, 0.3453, 0.7214, 0.341, 0.6647, 0.3511, 0.6643, 0.341, 0.6647, 0.3453, 0.7214, 0.3409, 0.7216, 0.3409, 0.7216, 0.3366, 0.6648, 0.341, 0.6647, 0.3366, 0.6648, 0.3409, 0.7216, 0.334, 0.722, 0.334, 0.722, 0.3297, 0.665, 0.3366, 0.6648, 0.3297, 0.665, 0.334, 0.722, 0.3223, 0.7227, 0.3223, 0.7227, 0.318, 0.6654, 0.3297, 0.665, 0.3223, 0.7227, 0.329, 0.7803, 0.2754, 0.7847, 0.2754, 0.7847, 0.2693, 0.7254, 0.3223, 0.7227, 0.2693, 0.7254, 0.2754, 0.7847, 0.2275, 0.7879, 0.2275, 0.7879, 0.2224, 0.7275, 0.2693, 0.7254, 0.2224, 0.7275, 0.2275, 0.7879, 0.1853, 0.79, 0.1853, 0.79, 0.1813, 0.7289, 0.2224, 0.7275, 0.1813, 0.7289, 0.1853, 0.79, 0.1479, 0.7912, 0.1479, 0.7912, 0.1448, 0.7297, 0.1813, 0.7289, 0.329, 0.7803, 0.3394, 0.8359, 0.2847, 0.8427, 0.2847, 0.8427, 0.2754, 0.7847, 0.329, 0.7803, 0.2754, 0.7847, 0.2847, 0.8427, 0.235, 0.8476, 0.235, 0.8476, 0.2275, 0.7879, 0.2754, 0.7847, 0.2275, 0.7879, 0.235, 0.8476, 0.1907, 0.8507, 0.1907, 0.8507, 0.1853, 0.79, 0.2275, 0.7879, 0.1853, 0.79, 0.1907, 0.8507, 0.1514, 0.8521, 0.1514, 0.8521, 0.1479, 0.7912, 0.1853, 0.79, 0.3394, 0.8359, 0.3563, 0.8922, 0.2998, 0.9032, 0.2998, 0.9032, 0.2847, 0.8427, 0.3394, 0.8359, 0.2847, 0.8427, 0.2998, 0.9032, 0.2466, 0.9113, 0.2466, 0.9113, 0.235, 0.8476, 0.2847, 0.8427, 0.235, 0.8476, 0.2466, 0.9113, 0.1982, 0.9161, 0.1982, 0.9161, 0.1907, 0.8507, 0.235, 0.8476, 0.1907, 0.8507, 0.1982, 0.9161, 0.1549, 0.9179, 0.1549, 0.9179, 0.1514, 0.8521, 0.1907, 0.8507, 0.3563, 0.8922, 0.3853, 0.9505, 0.3266, 0.9703, 0.3266, 0.9703, 0.2998, 0.9032, 0.3563, 0.8922, 0.2998, 0.9032, 0.3266, 0.9703, 0.2674, 0.9858, 0.2674, 0.9858, 0.2466, 0.9113, 0.2998, 0.9032, 0.2466, 0.9113, 0.2674, 0.9858, 0.2102, 0.9958, 0.2102, 0.9958, 0.1982, 0.9161, 0.2466, 0.9113, 0.1982, 0.9161, 0.2102, 0.9958, 0.1567, 0.9998, 0.1567, 0.9998, 0.1549, 0.9179, 0.1982, 0.9161, 0.386, 0.03267, 0.3608, 0.09676, 0.3002, 0.08812, 0.3002, 0.08812, 0.3208, 0.01565, 0.386, 0.03267, 0.3208, 0.01565, 0.3002, 0.08812, 0.2444, 0.08279, 0.2444, 0.08279, 0.2563, 0.004637, 0.3208, 0.01565, 0.2563, 0.004637, 0.2444, 0.08279, 0.1949, 0.08064, 0.1949, 0.08064, 0.1964, 0.0001627, 0.2563, 0.004637, 0.1964, 0.0001627, 0.1949, 0.08064, 0.1517, 0.08087, 0.1517, 0.08087, 0.1429, 0.001587, 0.1964, 0.0001627, 0.3608, 0.09676, 0.3466, 0.1571, 0.289, 0.1515, 0.289, 0.1515, 0.3002, 0.08812, 0.3608, 0.09676, 0.3002, 0.08812, 0.289, 0.1515, 0.2376, 0.148, 0.2376, 0.148, 0.2444, 0.08279, 0.3002, 0.08812, 0.2444, 0.08279, 0.2376, 0.148, 0.1927, 0.1462, 0.1927, 0.1462, 0.1949, 0.08064, 0.2444, 0.08279, 0.1949, 0.08064, 0.1927, 0.1462, 0.1536, 0.1455, 0.1536, 0.1455, 0.1517, 0.08087, 0.1949, 0.08064, 0.3466, 0.1571, 0.3367, 0.2154, 0.2812, 0.2114, 0.2812, 0.2114, 0.289, 0.1515, 0.3466, 0.1571, 0.289, 0.1515, 0.2812, 0.2114, 0.2323, 0.2087, 0.2323, 0.2087, 0.2376, 0.148, 0.289, 0.1515, 0.2376, 0.148, 0.2323, 0.2087, 0.1897, 0.2069, 0.1897, 0.2069, 0.1927, 0.1462, 0.2376, 0.148, 0.1927, 0.1462, 0.1897, 0.2069, 0.1524, 0.2058, 0.1524, 0.2058, 0.1536, 0.1455, 0.1927, 0.1462, 0.3367, 0.2154, 0.3291, 0.2747, 0.2751, 0.2717, 0.2751, 0.2717, 0.2812, 0.2114, 0.3367, 0.2154, 0.2812, 0.2114, 0.2751, 0.2717, 0.2276, 0.2696, 0.2276, 0.2696, 0.2323, 0.2087, 0.2812, 0.2114, 0.2323, 0.2087, 0.2276, 0.2696, 0.1862, 0.2681, 0.1862, 0.2681, 0.1897, 0.2069, 0.2323, 0.2087, 0.1897, 0.2069, 0.1862, 0.2681, 0.1499, 0.2669, 0.1499, 0.2669, 0.1524, 0.2058, 0.1897, 0.2069, 0.3291, 0.2747, 0.3234, 0.3329, 0.2701, 0.3308, 0.2701, 0.3308, 0.2751, 0.2717, 0.3291, 0.2747, 0.2751, 0.2717, 0.2701, 0.3308, 0.2235, 0.3292, 0.2235, 0.3292, 0.2276, 0.2696, 0.2751, 0.2717, 0.2276, 0.2696, 0.2235, 0.3292, 0.1829, 0.3279, 0.1829, 0.3279, 0.1862, 0.2681, 0.2276, 0.2696, 0.1862, 0.2681, 0.1829, 0.3279, 0.1472, 0.3268, 0.1472, 0.3268, 0.1499, 0.2669, 0.1862, 0.2681, 0.3234, 0.3329, 0.3196, 0.3878, 0.2667, 0.3863, 0.2667, 0.3863, 0.2701, 0.3308, 0.3234, 0.3329, 0.2701, 0.3308, 0.2667, 0.3863, 0.2204, 0.3851, 0.2204, 0.3851, 0.2235, 0.3292, 0.2701, 0.3308, 0.2235, 0.3292, 0.2204, 0.3851, 0.1802, 0.3841, 0.1802, 0.3841, 0.1829, 0.3279, 0.2235, 0.3292, 0.1829, 0.3279, 0.1802, 0.3841, 0.1448, 0.3831, 0.1448, 0.3831, 0.1472, 0.3268, 0.1829, 0.3279, 0.3196, 0.3878, 0.3171, 0.4424, 0.2644, 0.4415, 0.2644, 0.4415, 0.2667, 0.3863, 0.3196, 0.3878, 0.2667, 0.3863, 0.2644, 0.4415, 0.2183, 0.4407, 0.2183, 0.4407, 0.2204, 0.3851, 0.2667, 0.3863, 0.2204, 0.3851, 0.2183, 0.4407, 0.1782, 0.44, 0.1782, 0.44, 0.1802, 0.3841, 0.2204, 0.3851, 0.1802, 0.3841, 0.1782, 0.44, 0.1428, 0.4392, 0.1428, 0.4392, 0.1448, 0.3831, 0.1802, 0.3841, 0.3171, 0.4424, 0.3156, 0.4996, 0.263, 0.4992, 0.263, 0.4992, 0.2644, 0.4415, 0.3171, 0.4424, 0.2644, 0.4415, 0.263, 0.4992, 0.217, 0.4989, 0.217, 0.4989, 0.2183, 0.4407, 0.2644, 0.4415, 0.2183, 0.4407, 0.217, 0.4989, 0.1769, 0.4985, 0.1769, 0.4985, 0.1782, 0.44, 0.2183, 0.4407, 0.1782, 0.44, 0.1769, 0.4985, 0.1415, 0.4981, 0.1415, 0.4981, 0.1428, 0.4392, 0.1782, 0.44, 0.3156, 0.4996, 0.315, 0.5566, 0.2625, 0.5569, 0.2625, 0.5569, 0.263, 0.4992, 0.3156, 0.4996, 0.263, 0.4992, 0.2625, 0.5569, 0.2165, 0.5571, 0.2165, 0.5571, 0.217, 0.4989, 0.263, 0.4992, 0.217, 0.4989, 0.2165, 0.5571, 0.1764, 0.5571, 0.1764, 0.5571, 0.1769, 0.4985, 0.217, 0.4989, 0.1769, 0.4985, 0.1764, 0.5571, 0.141, 0.5569, 0.141, 0.5569, 0.1415, 0.4981, 0.1769, 0.4985, 0.315, 0.5566, 0.3158, 0.6109, 0.2632, 0.6119, 0.2632, 0.6119, 0.2625, 0.5569, 0.315, 0.5566, 0.2625, 0.5569, 0.2632, 0.6119, 0.2171, 0.6126, 0.2171, 0.6126, 0.2165, 0.5571, 0.2625, 0.5569, 0.2165, 0.5571, 0.2171, 0.6126, 0.1769, 0.613, 0.1769, 0.613, 0.1764, 0.5571, 0.2165, 0.5571, 0.1764, 0.5571, 0.1769, 0.613, 0.1415, 0.6131, 0.1415, 0.6131, 0.141, 0.5569, 0.1764, 0.5571, 0.3158, 0.6109, 0.318, 0.6654, 0.2653, 0.6671, 0.2653, 0.6671, 0.2632, 0.6119, 0.3158, 0.6109, 0.2632, 0.6119, 0.2653, 0.6671, 0.219, 0.6684, 0.219, 0.6684, 0.2171, 0.6126, 0.2632, 0.6119, 0.2171, 0.6126, 0.219, 0.6684, 0.1785, 0.6692, 0.1785, 0.6692, 0.1769, 0.613, 0.2171, 0.6126, 0.1769, 0.613, 0.1785, 0.6692, 0.1427, 0.6696, 0.1427, 0.6696, 0.1415, 0.6131, 0.1769, 0.613, 0.318, 0.6654, 0.3223, 0.7227, 0.2693, 0.7254, 0.2693, 0.7254, 0.2653, 0.6671, 0.318, 0.6654, 0.2653, 0.6671, 0.2693, 0.7254, 0.2224, 0.7275, 0.2224, 0.7275, 0.219, 0.6684, 0.2653, 0.6671, 0.219, 0.6684, 0.2224, 0.7275, 0.1813, 0.7289, 0.1813, 0.7289, 0.1785, 0.6692, 0.219, 0.6684, 0.1785, 0.6692, 0.1813, 0.7289, 0.1448, 0.7297, 0.1448, 0.7297, 0.1427, 0.6696, 0.1785, 0.6692, 0.1448, 0.7297, 0.1479, 0.7912, 0.1148, 0.7917, 0.1148, 0.7917, 0.1125, 0.7302, 0.1448, 0.7297, 0.1125, 0.7302, 0.1148, 0.7917, 0.08287, 0.7922, 0.08287, 0.7922, 0.08135, 0.7307, 0.1125, 0.7302, 0.08135, 0.7307, 0.08287, 0.7922, 0.05454, 0.7924, 0.05454, 0.7924, 0.0536, 0.7312, 0.08135, 0.7307, 0.0536, 0.7312, 0.05454, 0.7924, 0.03916, 0.7924, 0.03916, 0.7924, 0.03851, 0.7314, 0.0536, 0.7312, 0.1479, 0.7912, 0.1514, 0.8521, 0.1167, 0.8525, 0.1167, 0.8525, 0.1148, 0.7917, 0.1479, 0.7912, 0.1148, 0.7917, 0.1167, 0.8525, 0.08335, 0.8526, 0.08335, 0.8526, 0.08287, 0.7922, 0.1148, 0.7917, 0.08287, 0.7922, 0.08335, 0.8526, 0.05398, 0.8523, 0.05398, 0.8523, 0.05454, 0.7924, 0.08287, 0.7922, 0.05454, 0.7924, 0.05398, 0.8523, 0.03814, 0.8519, 0.03814, 0.8519, 0.03916, 0.7924, 0.05454, 0.7924, 0.1514, 0.8521, 0.1549, 0.9179, 0.1167, 0.9178, 0.1167, 0.9178, 0.1167, 0.8525, 0.1514, 0.8521, 0.1167, 0.8525, 0.1167, 0.9178, 0.08064, 0.9164, 0.08064, 0.9164, 0.08335, 0.8526, 0.1167, 0.8525, 0.08335, 0.8526, 0.08064, 0.9164, 0.04951, 0.9146, 0.04951, 0.9146, 0.05398, 0.8523, 0.08335, 0.8526, 0.05398, 0.8523, 0.04951, 0.9146, 0.033, 0.9133, 0.033, 0.9133, 0.03814, 0.8519, 0.05398, 0.8523, 0.1549, 0.9179, 0.1567, 0.9998, 0.1095, 0.9976, 0.1095, 0.9976, 0.1167, 0.9178, 0.1549, 0.9179, 0.1167, 0.9178, 0.1095, 0.9976, 0.06721, 0.9908, 0.06721, 0.9908, 0.08064, 0.9164, 0.1167, 0.9178, 0.08064, 0.9164, 0.06721, 0.9908, 0.03381, 0.9831, 0.03381, 0.9831, 0.04951, 0.9146, 0.08064, 0.9164, 0.04951, 0.9146, 0.03381, 0.9831, 0.01727, 0.9792, 0.01727, 0.9792, 0.033, 0.9133, 0.04951, 0.9146, 0.1429, 0.001587, 0.1517, 0.08087, 0.1148, 0.08267, 0.1148, 0.08267, 0.09854, 0.008082, 0.1429, 0.001587, 0.09854, 0.008082, 0.1148, 0.08267, 0.08076, 0.08567, 0.08076, 0.08567, 0.06071, 0.01767, 0.09854, 0.008082, 0.06071, 0.01767, 0.08076, 0.08567, 0.05181, 0.089, 0.05181, 0.089, 0.03124, 0.02666, 0.06071, 0.01767, 0.03124, 0.02666, 0.05181, 0.089, 0.03649, 0.09092, 0.03649, 0.09092, 0.01644, 0.03104, 0.03124, 0.02666, 0.1517, 0.08087, 0.1536, 0.1455, 0.1196, 0.1457, 0.1196, 0.1457, 0.1148, 0.08267, 0.1517, 0.08087, 0.1148, 0.08267, 0.1196, 0.1457, 0.08736, 0.1466, 0.08736, 0.1466, 0.08076, 0.08567, 0.1148, 0.08267, 0.08076, 0.08567, 0.08736, 0.1466, 0.05924, 0.1479, 0.05924, 0.1479, 0.05181, 0.089, 0.08076, 0.08567, 0.05181, 0.089, 0.05924, 0.1479, 0.04414, 0.1487, 0.04414, 0.1487, 0.03649, 0.09092, 0.05181, 0.089, 0.1536, 0.1455, 0.1524, 0.2058, 0.1198, 0.2053, 0.1198, 0.2053, 0.1196, 0.1457, 0.1536, 0.1455, 0.1196, 0.1457, 0.1198, 0.2053, 0.08854, 0.2053, 0.08854, 0.2053, 0.08736, 0.1466, 0.1196, 0.1457, 0.08736, 0.1466, 0.08854, 0.2053, 0.06096, 0.2057, 0.06096, 0.2057, 0.05924, 0.1479, 0.08736, 0.1466, 0.05924, 0.1479, 0.06096, 0.2057, 0.04604, 0.2059, 0.04604, 0.2059, 0.04414, 0.1487, 0.05924, 0.1479, 0.1524, 0.2058, 0.1499, 0.2669, 0.1179, 0.266, 0.1179, 0.266, 0.1198, 0.2053, 0.1524, 0.2058, 0.1198, 0.2053, 0.1179, 0.266, 0.08713, 0.2656, 0.08713, 0.2656, 0.08854, 0.2053, 0.1198, 0.2053, 0.08854, 0.2053, 0.08713, 0.2656, 0.05985, 0.2654, 0.05985, 0.2654, 0.06096, 0.2057, 0.08854, 0.2053, 0.06096, 0.2057, 0.05985, 0.2654, 0.04504, 0.2653, 0.04504, 0.2653, 0.04604, 0.2059, 0.06096, 0.2057, 0.1499, 0.2669, 0.1472, 0.3268, 0.1157, 0.3259, 0.1157, 0.3259, 0.1179, 0.266, 0.1499, 0.2669, 0.1179, 0.266, 0.1157, 0.3259, 0.08518, 0.3253, 0.08518, 0.3253, 0.08713, 0.2656, 0.1179, 0.266, 0.08713, 0.2656, 0.08518, 0.3253, 0.05801, 0.3249, 0.05801, 0.3249, 0.05985, 0.2654, 0.08713, 0.2656, 0.05985, 0.2654, 0.05801, 0.3249, 0.04321, 0.3246, 0.04321, 0.3246, 0.04504, 0.2653, 0.05985, 0.2654, 0.1472, 0.3268, 0.1448, 0.3831, 0.1135, 0.3823, 0.1135, 0.3823, 0.1157, 0.3259, 0.1472, 0.3268, 0.1157, 0.3259, 0.1135, 0.3823, 0.08316, 0.3818, 0.08316, 0.3818, 0.08518, 0.3253, 0.1157, 0.3259, 0.08518, 0.3253, 0.08316, 0.3818, 0.056, 0.3816, 0.056, 0.3816, 0.05801, 0.3249, 0.08518, 0.3253, 0.05801, 0.3249, 0.056, 0.3816, 0.04119, 0.3814, 0.04119, 0.3814, 0.04321, 0.3246, 0.05801, 0.3249, 0.1448, 0.3831, 0.1428, 0.4392, 0.1116, 0.4386, 0.1116, 0.4386, 0.1135, 0.3823, 0.1448, 0.3831, 0.1135, 0.3823, 0.1116, 0.4386, 0.08128, 0.4383, 0.08128, 0.4383, 0.08316, 0.3818, 0.1135, 0.3823, 0.08316, 0.3818, 0.08128, 0.4383, 0.05415, 0.4382, 0.05415, 0.4382, 0.056, 0.3816, 0.08316, 0.3818, 0.056, 0.3816, 0.05415, 0.4382, 0.03934, 0.4381, 0.03934, 0.4381, 0.04119, 0.3814, 0.056, 0.3816, 0.1428, 0.4392, 0.1415, 0.4981, 0.1101, 0.4976, 0.1101, 0.4976, 0.1116, 0.4386, 0.1428, 0.4392, 0.1116, 0.4386, 0.1101, 0.4976, 0.07975, 0.4975, 0.07975, 0.4975, 0.08128, 0.4383, 0.1116, 0.4386, 0.08128, 0.4383, 0.07975, 0.4975, 0.05263, 0.4975, 0.05263, 0.4975, 0.05415, 0.4382, 0.08128, 0.4383, 0.05415, 0.4382, 0.05263, 0.4975, 0.03784, 0.4974, 0.03784, 0.4974, 0.03934, 0.4381, 0.05415, 0.4382, 0.1415, 0.4981, 0.141, 0.5569, 0.1097, 0.5568, 0.1097, 0.5568, 0.1101, 0.4976, 0.1415, 0.4981, 0.1101, 0.4976, 0.1097, 0.5568, 0.07935, 0.5568, 0.07935, 0.5568, 0.07975, 0.4975, 0.1101, 0.4976, 0.07975, 0.4975, 0.07935, 0.5568, 0.05216, 0.5569, 0.05216, 0.5569, 0.05263, 0.4975, 0.07975, 0.4975, 0.05263, 0.4975, 0.05216, 0.5569, 0.03733, 0.5569, 0.03733, 0.5569, 0.03784, 0.4974, 0.05263, 0.4975, 0.141, 0.5569, 0.1415, 0.6131, 0.1101, 0.6132, 0.1101, 0.6132, 0.1097, 0.5568, 0.141, 0.5569, 0.1097, 0.5568, 0.1101, 0.6132, 0.07961, 0.6134, 0.07961, 0.6134, 0.07935, 0.5568, 0.1097, 0.5568, 0.07935, 0.5568, 0.07961, 0.6134, 0.05229, 0.6138, 0.05229, 0.6138, 0.05216, 0.5569, 0.07935, 0.5568, 0.05216, 0.5569, 0.05229, 0.6138, 0.03738, 0.6139, 0.03738, 0.6139, 0.03733, 0.5569, 0.05216, 0.5569, 0.1415, 0.6131, 0.1427, 0.6696, 0.111, 0.6699, 0.111, 0.6699, 0.1101, 0.6132, 0.1415, 0.6131, 0.1101, 0.6132, 0.111, 0.6699, 0.08029, 0.6704, 0.08029, 0.6704, 0.07961, 0.6134, 0.1101, 0.6132, 0.07961, 0.6134, 0.08029, 0.6704, 0.05283, 0.6709, 0.05283, 0.6709, 0.05229, 0.6138, 0.07961, 0.6134, 0.05229, 0.6138, 0.05283, 0.6709, 0.03785, 0.6712, 0.03785, 0.6712, 0.03738, 0.6139, 0.05229, 0.6138, 0.1427, 0.6696, 0.1448, 0.7297, 0.1125, 0.7302, 0.1125, 0.7302, 0.111, 0.6699, 0.1427, 0.6696, 0.111, 0.6699, 0.1125, 0.7302, 0.08135, 0.7307, 0.08135, 0.7307, 0.08029, 0.6704, 0.111, 0.6699, 0.08029, 0.6704, 0.08135, 0.7307, 0.0536, 0.7312, 0.0536, 0.7312, 0.05283, 0.6709, 0.08029, 0.6704, 0.05283, 0.6709, 0.0536, 0.7312, 0.03851, 0.7314, 0.03851, 0.7314, 0.03785, 0.6712, 0.05283, 0.6709, 0.03851, 0.7314, 0.03916, 0.7924, 0.03024, 0.7923, 0.03024, 0.7923, 0.02974, 0.7315, 0.03851, 0.7314, 0.9341, 0.6295, 0.9658, 0.7055, 0.9398, 0.7104, 0.9398, 0.7104, 0.9122, 0.6442, 0.9341, 0.6295, 0.9122, 0.6442, 0.9398, 0.7104, 0.878, 0.7221, 0.878, 0.7221, 0.86, 0.6791, 0.9122, 0.6442, 0.86, 0.6791, 0.878, 0.7221, 0.7632, 0.7439, 0.03916, 0.7924, 0.03814, 0.8519, 0.029, 0.8517, 0.029, 0.8517, 0.03024, 0.7923, 0.03916, 0.7924, 0.9658, 0.7055, 0.9658, 0.7841, 0.9398, 0.7789, 0.9398, 0.7789, 0.9398, 0.7104, 0.9658, 0.7055, 0.9398, 0.7104, 0.9398, 0.7789, 0.878, 0.7666, 0.878, 0.7666, 0.878, 0.7221, 0.9398, 0.7104, 0.878, 0.7221, 0.878, 0.7666, 0.7632, 0.7439, 0.03814, 0.8519, 0.033, 0.9133, 0.02361, 0.9125, 0.02361, 0.9125, 0.029, 0.8517, 0.03814, 0.8519, 0.9658, 0.7841, 0.9358, 0.8567, 0.9137, 0.8422, 0.9137, 0.8422, 0.9398, 0.7789, 0.9658, 0.7841, 0.9398, 0.7789, 0.9137, 0.8422, 0.861, 0.8078, 0.861, 0.8078, 0.878, 0.7666, 0.9398, 0.7789, 0.878, 0.7666, 0.861, 0.8078, 0.7632, 0.7439, 0.033, 0.9133, 0.01727, 0.9792, 0.008024, 0.9772, 0.008024, 0.9772, 0.02361, 0.9125, 0.033, 0.9133, 0.9358, 0.8567, 0.8776, 0.9149, 0.863, 0.893, 0.863, 0.893, 0.9137, 0.8422, 0.9358, 0.8567, 0.9137, 0.8422, 0.863, 0.893, 0.828, 0.8408, 0.828, 0.8408, 0.861, 0.8078, 0.9137, 0.8422, 0.861, 0.8078, 0.828, 0.8408, 0.7632, 0.7439, 0.01644, 0.03104, 0.03649, 0.09092, 0.02775, 0.09203, 0.02775, 0.09203, 0.008023, 0.03331, 0.01644, 0.03104, 0.8776, 0.9149, 0.8016, 0.9465, 0.7967, 0.9206, 0.7967, 0.9206, 0.863, 0.893, 0.8776, 0.9149, 0.863, 0.893, 0.7967, 0.9206, 0.785, 0.8587, 0.785, 0.8587, 0.828, 0.8408, 0.863, 0.893, 0.828, 0.8408, 0.785, 0.8587, 0.7632, 0.7439, 0.03649, 0.09092, 0.04414, 0.1487, 0.03544, 0.1491, 0.03544, 0.1491, 0.02775, 0.09203, 0.03649, 0.09092, 0.8016, 0.9465, 0.723, 0.9465, 0.7282, 0.9206, 0.7282, 0.9206, 0.7967, 0.9206, 0.8016, 0.9465, 0.7967, 0.9206, 0.7282, 0.9206, 0.7405, 0.8587, 0.7405, 0.8587, 0.785, 0.8587, 0.7967, 0.9206, 0.785, 0.8587, 0.7405, 0.8587, 0.7632, 0.7439, 0.04414, 0.1487, 0.04604, 0.2059, 0.0374, 0.2059, 0.0374, 0.2059, 0.03544, 0.1491, 0.04414, 0.1487, 0.723, 0.9465, 0.6504, 0.9165, 0.6649, 0.8945, 0.6649, 0.8945, 0.7282, 0.9206, 0.723, 0.9465, 0.7282, 0.9206, 0.6649, 0.8945, 0.6993, 0.8418, 0.6993, 0.8418, 0.7405, 0.8587, 0.7282, 0.9206, 0.7405, 0.8587, 0.6993, 0.8418, 0.7632, 0.7439, 0.04604, 0.2059, 0.04504, 0.2653, 0.03645, 0.2652, 0.03645, 0.2652, 0.0374, 0.2059, 0.04604, 0.2059, 0.6504, 0.9165, 0.5923, 0.8583, 0.6142, 0.8437, 0.6142, 0.8437, 0.6649, 0.8945, 0.6504, 0.9165, 0.6649, 0.8945, 0.6142, 0.8437, 0.6664, 0.8088, 0.6664, 0.8088, 0.6993, 0.8418, 0.6649, 0.8945, 0.6993, 0.8418, 0.6664, 0.8088, 0.7632, 0.7439, 0.04504, 0.2653, 0.04321, 0.3246, 0.03461, 0.3244, 0.03461, 0.3244, 0.03645, 0.2652, 0.04504, 0.2653, 0.5923, 0.8583, 0.5606, 0.7824, 0.5865, 0.7775, 0.5865, 0.7775, 0.6142, 0.8437, 0.5923, 0.8583, 0.6142, 0.8437, 0.5865, 0.7775, 0.6484, 0.7658, 0.6484, 0.7658, 0.6664, 0.8088, 0.6142, 0.8437, 0.6664, 0.8088, 0.6484, 0.7658, 0.7632, 0.7439, 0.04321, 0.3246, 0.04119, 0.3814, 0.03257, 0.3812, 0.03257, 0.3812, 0.03461, 0.3244, 0.04321, 0.3246, 0.5606, 0.7824, 0.5606, 0.7038, 0.5865, 0.709, 0.5865, 0.709, 0.5865, 0.7775, 0.5606, 0.7824, 0.5865, 0.7775, 0.5865, 0.709, 0.6484, 0.7212, 0.6484, 0.7212, 0.6484, 0.7658, 0.5865, 0.7775, 0.6484, 0.7658, 0.6484, 0.7212, 0.7632, 0.7439, 0.04119, 0.3814, 0.03934, 0.4381, 0.03073, 0.438, 0.03073, 0.438, 0.03257, 0.3812, 0.04119, 0.3814, 0.5606, 0.7038, 0.5906, 0.6312, 0.6126, 0.6456, 0.6126, 0.6456, 0.5865, 0.709, 0.5606, 0.7038, 0.5865, 0.709, 0.6126, 0.6456, 0.6653, 0.6801, 0.6653, 0.6801, 0.6484, 0.7212, 0.5865, 0.709, 0.6484, 0.7212, 0.6653, 0.6801, 0.7632, 0.7439, 0.03934, 0.4381, 0.03784, 0.4974, 0.02924, 0.4974, 0.02924, 0.4974, 0.03073, 0.438, 0.03934, 0.4381, 0.5906, 0.6312, 0.6488, 0.573, 0.6634, 0.5949, 0.6634, 0.5949, 0.6126, 0.6456, 0.5906, 0.6312, 0.6126, 0.6456, 0.6634, 0.5949, 0.6983, 0.6471, 0.6983, 0.6471, 0.6653, 0.6801, 0.6126, 0.6456, 0.6653, 0.6801, 0.6983, 0.6471, 0.7632, 0.7439, 0.03784, 0.4974, 0.03733, 0.5569, 0.02869, 0.5568, 0.02869, 0.5568, 0.02924, 0.4974, 0.03784, 0.4974, 0.6488, 0.573, 0.7247, 0.5414, 0.7296, 0.5673, 0.7296, 0.5673, 0.6634, 0.5949, 0.6488, 0.573, 0.6634, 0.5949, 0.7296, 0.5673, 0.7413, 0.6292, 0.7413, 0.6292, 0.6983, 0.6471, 0.6634, 0.5949, 0.6983, 0.6471, 0.7413, 0.6292, 0.7632, 0.7439, 0.03733, 0.5569, 0.03738, 0.6139, 0.02869, 0.6139, 0.02869, 0.6139, 0.02869, 0.5568, 0.03733, 0.5569, 0.7247, 0.5414, 0.8033, 0.5414, 0.7981, 0.5673, 0.7981, 0.5673, 0.7296, 0.5673, 0.7247, 0.5414, 0.7296, 0.5673, 0.7981, 0.5673, 0.7859, 0.6291, 0.7859, 0.6291, 0.7413, 0.6292, 0.7296, 0.5673, 0.7413, 0.6292, 0.7859, 0.6291, 0.7632, 0.7439, 0.03738, 0.6139, 0.03785, 0.6712, 0.02914, 0.6713, 0.02914, 0.6713, 0.02869, 0.6139, 0.03738, 0.6139, 0.8033, 0.5414, 0.876, 0.5713, 0.8615, 0.5934, 0.8615, 0.5934, 0.7981, 0.5673, 0.8033, 0.5414, 0.7981, 0.5673, 0.8615, 0.5934, 0.827, 0.6461, 0.827, 0.6461, 0.7859, 0.6291, 0.7981, 0.5673, 0.7859, 0.6291, 0.827, 0.6461, 0.7632, 0.7439, 0.03785, 0.6712, 0.03851, 0.7314, 0.02974, 0.7315, 0.02974, 0.7315, 0.02914, 0.6713, 0.03785, 0.6712, 0.876, 0.5713, 0.9341, 0.6295, 0.9122, 0.6442, 0.9122, 0.6442, 0.8615, 0.5934, 0.876, 0.5713, 0.8615, 0.5934, 0.9122, 0.6442, 0.86, 0.6791, 0.86, 0.6791, 0.827, 0.6461, 0.8615, 0.5934, 0.827, 0.6461, 0.86, 0.6791, 0.7632, 0.7439, 0.3837, 0.5526, 0.4059, 0.5471, 0.415, 0.6112, 0.415, 0.6112, 0.3933, 0.6139, 0.3837, 0.5526, 0.3933, 0.6139, 0.415, 0.6112, 0.4251, 0.655, 0.4251, 0.655, 0.4045, 0.6571, 0.3933, 0.6139, 0.4045, 0.6571, 0.4251, 0.655, 0.4329, 0.6811, 0.4329, 0.6811, 0.4121, 0.6825, 0.4045, 0.6571, 0.4121, 0.6825, 0.4329, 0.6811, 0.4343, 0.7006, 0.4343, 0.7006, 0.4139, 0.6999, 0.4121, 0.6825, 0.4059, 0.5471, 0.4177, 0.5408, 0.4275, 0.6124, 0.4275, 0.6124, 0.415, 0.6112, 0.4059, 0.5471, 0.415, 0.6112, 0.4275, 0.6124, 0.4379, 0.6589, 0.4379, 0.6589, 0.4251, 0.655, 0.415, 0.6112, 0.4251, 0.655, 0.4379, 0.6589, 0.4451, 0.6844, 0.4451, 0.6844, 0.4329, 0.6811, 0.4251, 0.655, 0.4329, 0.6811, 0.4451, 0.6844, 0.4458, 0.7031, 0.4458, 0.7031, 0.4343, 0.7006, 0.4329, 0.6811, 0.4177, 0.5408, 0.4297, 0.5346, 0.4398, 0.6137, 0.4398, 0.6137, 0.4275, 0.6124, 0.4177, 0.5408, 0.4275, 0.6124, 0.4398, 0.6137, 0.4496, 0.6623, 0.4496, 0.6623, 0.4379, 0.6589, 0.4275, 0.6124, 0.4379, 0.6589, 0.4496, 0.6623, 0.4548, 0.6866, 0.4548, 0.6866, 0.4451, 0.6844, 0.4379, 0.6589, 0.4451, 0.6844, 0.4548, 0.6866, 0.4552, 0.7045, 0.4552, 0.7045, 0.4458, 0.7031, 0.4451, 0.6844, 0.4297, 0.5346, 0.4525, 0.5301, 0.4605, 0.6126, 0.4605, 0.6126, 0.4398, 0.6137, 0.4297, 0.5346, 0.4398, 0.6137, 0.4605, 0.6126, 0.4655, 0.6619, 0.4655, 0.6619, 0.4496, 0.6623, 0.4398, 0.6137, 0.4496, 0.6623, 0.4655, 0.6619, 0.4671, 0.6858, 0.4671, 0.6858, 0.4548, 0.6866, 0.4496, 0.6623, 0.4548, 0.6866, 0.4671, 0.6858, 0.468, 0.7042, 0.468, 0.7042, 0.4552, 0.7045, 0.4548, 0.6866, 0.4525, 0.5301, 0.4758, 0.5306, 0.4813, 0.6099, 0.4813, 0.6099, 0.4605, 0.6126, 0.4525, 0.5301, 0.4605, 0.6126, 0.4813, 0.6099, 0.4815, 0.6595, 0.4815, 0.6595, 0.4655, 0.6619, 0.4605, 0.6126, 0.4655, 0.6619, 0.4815, 0.6595, 0.4794, 0.6841, 0.4794, 0.6841, 0.4671, 0.6858, 0.4655, 0.6619, 0.4671, 0.6858, 0.4794, 0.6841, 0.4807, 0.7026, 0.4807, 0.7026, 0.468, 0.7042, 0.4671, 0.6858, 0.4758, 0.5306, 0.4885, 0.5345, 0.4928, 0.6063, 0.4928, 0.6063, 0.4813, 0.6099, 0.4758, 0.5306, 0.4813, 0.6099, 0.4928, 0.6063, 0.4921, 0.6544, 0.4921, 0.6544, 0.4815, 0.6595, 0.4813, 0.6099, 0.4815, 0.6595, 0.4921, 0.6544, 0.4888, 0.6814, 0.4888, 0.6814, 0.4794, 0.6841, 0.4815, 0.6595, 0.4794, 0.6841, 0.4888, 0.6814, 0.4905, 0.7007, 0.4905, 0.7007, 0.4807, 0.7026, 0.4794, 0.6841, 0.4885, 0.5345, 0.5012, 0.5384, 0.5047, 0.6027, 0.5047, 0.6027, 0.4928, 0.6063, 0.4885, 0.5345, 0.4928, 0.6063, 0.5047, 0.6027, 0.5035, 0.6486, 0.5035, 0.6486, 0.4921, 0.6544, 0.4928, 0.6063, 0.4921, 0.6544, 0.5035, 0.6486, 0.5006, 0.6776, 0.5006, 0.6776, 0.4888, 0.6814, 0.4921, 0.6544, 0.4888, 0.6814, 0.5006, 0.6776, 0.5023, 0.6982, 0.5023, 0.6982, 0.4905, 0.7007, 0.4888, 0.6814, 0.5012, 0.5384, 0.524, 0.5394, 0.527, 0.6009, 0.527, 0.6009, 0.5047, 0.6027, 0.5012, 0.5384, 0.5047, 0.6027, 0.527, 0.6009, 0.5257, 0.6467, 0.5257, 0.6467, 0.5035, 0.6486, 0.5047, 0.6027, 0.5035, 0.6486, 0.5257, 0.6467, 0.523, 0.6762, 0.523, 0.6762, 0.5006, 0.6776, 0.5035, 0.6486, 0.5006, 0.6776, 0.523, 0.6762, 0.5236, 0.6954, 0.5236, 0.6954, 0.5023, 0.6982, 0.5006, 0.6776, 0.4139, 0.6999, 0.4343, 0.7006, 0.4325, 0.7259, 0.4325, 0.7259, 0.4129, 0.7244, 0.4139, 0.6999, 0.4129, 0.7244, 0.4325, 0.7259, 0.4316, 0.7572, 0.4316, 0.7572, 0.4125, 0.756, 0.4129, 0.7244, 0.4125, 0.756, 0.4316, 0.7572, 0.4315, 0.7952, 0.4315, 0.7952, 0.4124, 0.7927, 0.4125, 0.756, 0.4124, 0.7927, 0.4315, 0.7952, 0.4288, 0.8398, 0.4288, 0.8398, 0.4101, 0.8345, 0.4124, 0.7927, 0.4343, 0.7006, 0.4458, 0.7031, 0.444, 0.7278, 0.444, 0.7278, 0.4325, 0.7259, 0.4343, 0.7006, 0.4325, 0.7259, 0.444, 0.7278, 0.4427, 0.7592, 0.4427, 0.7592, 0.4316, 0.7572, 0.4325, 0.7259, 0.4316, 0.7572, 0.4427, 0.7592, 0.4416, 0.7992, 0.4416, 0.7992, 0.4315, 0.7952, 0.4316, 0.7572, 0.4315, 0.7952, 0.4416, 0.7992, 0.4378, 0.8493, 0.4378, 0.8493, 0.4288, 0.8398, 0.4315, 0.7952, 0.4458, 0.7031, 0.4552, 0.7045, 0.4544, 0.7291, 0.4544, 0.7291, 0.444, 0.7278, 0.4458, 0.7031, 0.444, 0.7278, 0.4544, 0.7291, 0.4533, 0.7606, 0.4533, 0.7606, 0.4427, 0.7592, 0.444, 0.7278, 0.4427, 0.7592, 0.4533, 0.7606, 0.4514, 0.8029, 0.4514, 0.8029, 0.4416, 0.7992, 0.4427, 0.7592, 0.4416, 0.7992, 0.4514, 0.8029, 0.4471, 0.859, 0.4471, 0.859, 0.4378, 0.8493, 0.4416, 0.7992, 0.4552, 0.7045, 0.468, 0.7042, 0.469, 0.7292, 0.469, 0.7292, 0.4544, 0.7291, 0.4552, 0.7045, 0.4544, 0.7291, 0.469, 0.7292, 0.4695, 0.7611, 0.4695, 0.7611, 0.4533, 0.7606, 0.4544, 0.7291, 0.4533, 0.7606, 0.4695, 0.7611, 0.4691, 0.8047, 0.4691, 0.8047, 0.4514, 0.8029, 0.4533, 0.7606, 0.4514, 0.8029, 0.4691, 0.8047, 0.4668, 0.8648, 0.4668, 0.8648, 0.4471, 0.859, 0.4514, 0.8029, 0.468, 0.7042, 0.4807, 0.7026, 0.4837, 0.7279, 0.4837, 0.7279, 0.469, 0.7292, 0.468, 0.7042, 0.469, 0.7292, 0.4837, 0.7279, 0.486, 0.7602, 0.486, 0.7602, 0.4695, 0.7611, 0.469, 0.7292, 0.4695, 0.7611, 0.486, 0.7602, 0.4871, 0.8036, 0.4871, 0.8036, 0.4691, 0.8047, 0.4695, 0.7611, 0.4691, 0.8047, 0.4871, 0.8036, 0.487, 0.8614, 0.487, 0.8614, 0.4668, 0.8648, 0.4691, 0.8047, 0.4807, 0.7026, 0.4905, 0.7007, 0.4945, 0.7262, 0.4945, 0.7262, 0.4837, 0.7279, 0.4807, 0.7026, 0.4837, 0.7279, 0.4945, 0.7262, 0.4969, 0.7588, 0.4969, 0.7588, 0.486, 0.7602, 0.4837, 0.7279, 0.486, 0.7602, 0.4969, 0.7588, 0.4975, 0.8004, 0.4975, 0.8004, 0.4871, 0.8036, 0.486, 0.7602, 0.4871, 0.8036, 0.4975, 0.8004, 0.4977, 0.8522, 0.4977, 0.8522, 0.487, 0.8614, 0.4871, 0.8036, 0.4905, 0.7007, 0.5023, 0.6982, 0.5067, 0.7241, 0.5067, 0.7241, 0.4945, 0.7262, 0.4905, 0.7007, 0.4945, 0.7262, 0.5067, 0.7241, 0.5086, 0.757, 0.5086, 0.757, 0.4969, 0.7588, 0.4945, 0.7262, 0.4969, 0.7588, 0.5086, 0.757, 0.5082, 0.7968, 0.5082, 0.7968, 0.4975, 0.8004, 0.4969, 0.7588, 0.4975, 0.8004, 0.5082, 0.7968, 0.508, 0.8429, 0.508, 0.8429, 0.4977, 0.8522, 0.4975, 0.8004, 0.5023, 0.6982, 0.5236, 0.6954, 0.5272, 0.7214, 0.5272, 0.7214, 0.5067, 0.7241, 0.5023, 0.6982, 0.5067, 0.7241, 0.5272, 0.7214, 0.529, 0.7557, 0.529, 0.7557, 0.5086, 0.757, 0.5067, 0.7241, 0.5086, 0.757, 0.529, 0.7557, 0.5282, 0.7953, 0.5282, 0.7953, 0.5082, 0.7968, 0.5086, 0.757, 0.5082, 0.7968, 0.5282, 0.7953, 0.5275, 0.8389, 0.5275, 0.8389, 0.508, 0.8429, 0.5082, 0.7968, 0.4504, 0.4868, 0.408, 0.4929, 0.4051, 0.4273, 0.4051, 0.4273, 0.4518, 0.4269, 0.4504, 0.4868, 0.4518, 0.4269, 0.4051, 0.4273, 0.4209, 0.3819, 0.4209, 0.3819, 0.4543, 0.3831, 0.4518, 0.4269, 0.4543, 0.3831, 0.4209, 0.3819, 0.4376, 0.3412, 0.4376, 0.3412, 0.4573, 0.3438, 0.4543, 0.3831, 0.4573, 0.3438, 0.4376, 0.3412, 0.4442, 0.3014, 0.4442, 0.3014, 0.46, 0.3076, 0.4573, 0.3438, 0.408, 0.4929, 0.3742, 0.5046, 0.3753, 0.4309, 0.3753, 0.4309, 0.4051, 0.4273, 0.408, 0.4929, 0.4051, 0.4273, 0.3753, 0.4309, 0.4002, 0.3832, 0.4002, 0.3832, 0.4209, 0.3819, 0.4051, 0.4273, 0.4209, 0.3819, 0.4002, 0.3832, 0.4231, 0.3355, 0.4231, 0.3355, 0.4376, 0.3412, 0.4209, 0.3819, 0.4376, 0.3412, 0.4231, 0.3355, 0.4283, 0.2842, 0.4283, 0.2842, 0.4442, 0.3014, 0.4376, 0.3412, 0.6623, 0.4667, 0.6372, 0.4939, 0.6035, 0.4243, 0.6035, 0.4243, 0.6222, 0.4067, 0.6623, 0.4667, 0.6222, 0.4067, 0.6035, 0.4243, 0.5815, 0.3739, 0.5815, 0.3739, 0.5958, 0.36, 0.6222, 0.4067, 0.5958, 0.36, 0.5815, 0.3739, 0.5529, 0.3171, 0.5529, 0.3171, 0.569, 0.3107, 0.5958, 0.36, 0.569, 0.3107, 0.5529, 0.3171, 0.5174, 0.2798, 0.5174, 0.2798, 0.5312, 0.2731, 0.569, 0.3107, 0.6372, 0.4939, 0.5955, 0.514, 0.5751, 0.4385, 0.5751, 0.4385, 0.6035, 0.4243, 0.6372, 0.4939, 0.6035, 0.4243, 0.5751, 0.4385, 0.5563, 0.3864, 0.5563, 0.3864, 0.5815, 0.3739, 0.6035, 0.4243, 0.5815, 0.3739, 0.5563, 0.3864, 0.5319, 0.3249, 0.5319, 0.3249, 0.5529, 0.3171, 0.5815, 0.3739, 0.5529, 0.3171, 0.5319, 0.3249, 0.5117, 0.2827, 0.5117, 0.2827, 0.5174, 0.2798, 0.5529, 0.3171, 0.5955, 0.514, 0.5504, 0.5161, 0.5452, 0.4456, 0.5452, 0.4456, 0.5751, 0.4385, 0.5955, 0.514, 0.5751, 0.4385, 0.5452, 0.4456, 0.5298, 0.394, 0.5298, 0.394, 0.5563, 0.3864, 0.5751, 0.4385, 0.5563, 0.3864, 0.5298, 0.394, 0.5106, 0.3334, 0.5106, 0.3334, 0.5319, 0.3249, 0.5563, 0.3864, 0.5319, 0.3249, 0.5106, 0.3334, 0.5055, 0.2861, 0.5055, 0.2861, 0.5117, 0.2827, 0.5319, 0.3249, 0.5504, 0.5161, 0.5189, 0.5059, 0.5219, 0.4433, 0.5219, 0.4433, 0.5452, 0.4456, 0.5504, 0.5161, 0.5452, 0.4456, 0.5219, 0.4433, 0.5095, 0.3938, 0.5095, 0.3938, 0.5298, 0.394, 0.5452, 0.4456, 0.5298, 0.394, 0.5095, 0.3938, 0.4945, 0.34, 0.4945, 0.34, 0.5106, 0.3334, 0.5298, 0.394, 0.5106, 0.3334, 0.4945, 0.34, 0.4932, 0.2929, 0.4932, 0.2929, 0.5055, 0.2861, 0.5106, 0.3334, 0.5189, 0.5059, 0.4905, 0.4938, 0.4964, 0.4346, 0.4964, 0.4346, 0.5219, 0.4433, 0.5189, 0.5059, 0.5219, 0.4433, 0.4964, 0.4346, 0.488, 0.3882, 0.488, 0.3882, 0.5095, 0.3938, 0.5219, 0.4433, 0.5095, 0.3938, 0.488, 0.3882, 0.4777, 0.3436, 0.4777, 0.3436, 0.4945, 0.34, 0.5095, 0.3938, 0.4945, 0.34, 0.4777, 0.3436, 0.4745, 0.3026, 0.4745, 0.3026, 0.4932, 0.2929, 0.4945, 0.34, 0.4905, 0.4938, 0.4504, 0.4868, 0.4518, 0.4269, 0.4518, 0.4269, 0.4964, 0.4346, 0.4905, 0.4938, 0.4964, 0.4346, 0.4518, 0.4269, 0.4543, 0.3831, 0.4543, 0.3831, 0.488, 0.3882, 0.4964, 0.4346, 0.488, 0.3882, 0.4543, 0.3831, 0.4573, 0.3438, 0.4573, 0.3438, 0.4777, 0.3436, 0.488, 0.3882, 0.4777, 0.3436, 0.4573, 0.3438, 0.46, 0.3076, 0.46, 0.3076, 0.4745, 0.3026, 0.4777, 0.3436, 0.46, 0.3076, 0.4442, 0.3014, 0.4431, 0.2914, 0.4431, 0.2914, 0.4601, 0.299, 0.46, 0.3076, 0.4601, 0.299, 0.4431, 0.2914, 0.4429, 0.2851, 0.4429, 0.2851, 0.46, 0.2927, 0.4601, 0.299, 0.46, 0.2927, 0.4429, 0.2851, 0.4453, 0.2837, 0.4453, 0.2837, 0.4601, 0.2901, 0.46, 0.2927, 0.4601, 0.2901, 0.4453, 0.2837, 0.4532, 0.2829, 0.4532, 0.2829, 0.459, 0.2835, 0.4601, 0.2901, 0.4442, 0.3014, 0.4283, 0.2842, 0.4265, 0.272, 0.4265, 0.272, 0.4431, 0.2914, 0.4442, 0.3014, 0.4431, 0.2914, 0.4265, 0.272, 0.4276, 0.2669, 0.4276, 0.2669, 0.4429, 0.2851, 0.4431, 0.2914, 0.4429, 0.2851, 0.4276, 0.2669, 0.4321, 0.2682, 0.4321, 0.2682, 0.4453, 0.2837, 0.4429, 0.2851, 0.4453, 0.2837, 0.4321, 0.2682, 0.4421, 0.2728, 0.4421, 0.2728, 0.4532, 0.2829, 0.4453, 0.2837, 0.5312, 0.2731, 0.5174, 0.2798, 0.5119, 0.2793, 0.5119, 0.2793, 0.5225, 0.2731, 0.5312, 0.2731, 0.5225, 0.2731, 0.5119, 0.2793, 0.5113, 0.2792, 0.5113, 0.2792, 0.5197, 0.2731, 0.5225, 0.2731, 0.5197, 0.2731, 0.5113, 0.2792, 0.5116, 0.2772, 0.5116, 0.2772, 0.5195, 0.27, 0.5197, 0.2731, 0.5195, 0.27, 0.5116, 0.2772, 0.5133, 0.2688, 0.5133, 0.2688, 0.5221, 0.2614, 0.5195, 0.27, 0.5174, 0.2798, 0.5117, 0.2827, 0.5099, 0.2805, 0.5099, 0.2805, 0.5119, 0.2793, 0.5174, 0.2798, 0.5119, 0.2793, 0.5099, 0.2805, 0.5098, 0.2803, 0.5098, 0.2803, 0.5113, 0.2792, 0.5119, 0.2793, 0.5113, 0.2792, 0.5098, 0.2803, 0.5091, 0.2794, 0.5091, 0.2794, 0.5116, 0.2772, 0.5113, 0.2792, 0.5116, 0.2772, 0.5091, 0.2794, 0.5039, 0.2735, 0.5039, 0.2735, 0.5133, 0.2688, 0.5116, 0.2772, 0.5117, 0.2827, 0.5055, 0.2861, 0.508, 0.2821, 0.508, 0.2821, 0.5099, 0.2805, 0.5117, 0.2827, 0.5099, 0.2805, 0.508, 0.2821, 0.5082, 0.2814, 0.5082, 0.2814, 0.5098, 0.2803, 0.5099, 0.2805, 0.5098, 0.2803, 0.5082, 0.2814, 0.5062, 0.2806, 0.5062, 0.2806, 0.5091, 0.2794, 0.5098, 0.2803, 0.5091, 0.2794, 0.5062, 0.2806, 0.4968, 0.2767, 0.4968, 0.2767, 0.5039, 0.2735, 0.5091, 0.2794, 0.5055, 0.2861, 0.4932, 0.2929, 0.4977, 0.2864, 0.4977, 0.2864, 0.508, 0.2821, 0.5055, 0.2861, 0.508, 0.2821, 0.4977, 0.2864, 0.4991, 0.284, 0.4991, 0.284, 0.5082, 0.2814, 0.508, 0.2821, 0.5082, 0.2814, 0.4991, 0.284, 0.4963, 0.2825, 0.4963, 0.2825, 0.5062, 0.2806, 0.5082, 0.2814, 0.5062, 0.2806, 0.4963, 0.2825, 0.4854, 0.2789, 0.4854, 0.2789, 0.4968, 0.2767, 0.5062, 0.2806, 0.4932, 0.2929, 0.4745, 0.3026, 0.4776, 0.2938, 0.4776, 0.2938, 0.4977, 0.2864, 0.4932, 0.2929, 0.4977, 0.2864, 0.4776, 0.2938, 0.4798, 0.2887, 0.4798, 0.2887, 0.4991, 0.284, 0.4977, 0.2864, 0.4991, 0.284, 0.4798, 0.2887, 0.4779, 0.2865, 0.4779, 0.2865, 0.4963, 0.2825, 0.4991, 0.284, 0.4963, 0.2825, 0.4779, 0.2865, 0.4698, 0.2817, 0.4698, 0.2817, 0.4854, 0.2789, 0.4963, 0.2825, 0.4745, 0.3026, 0.46, 0.3076, 0.4601, 0.299, 0.4601, 0.299, 0.4776, 0.2938, 0.4745, 0.3026, 0.4776, 0.2938, 0.4601, 0.299, 0.46, 0.2927, 0.46, 0.2927, 0.4798, 0.2887, 0.4776, 0.2938, 0.4798, 0.2887, 0.46, 0.2927, 0.4601, 0.2901, 0.4601, 0.2901, 0.4779, 0.2865, 0.4798, 0.2887, 0.4779, 0.2865, 0.4601, 0.2901, 0.459, 0.2835, 0.459, 0.2835, 0.4698, 0.2817, 0.4779, 0.2865, 0.5626, 0.1752, 0.5626, 0.1975, 0.5081, 0.1868, 0.5747, 0.07152, 0.5883, 0.07949, 0.5806, 0.09061, 0.5806, 0.09061, 0.5685, 0.0835, 0.5747, 0.07152, 0.5685, 0.0835, 0.5806, 0.09061, 0.5672, 0.1113, 0.5672, 0.1113, 0.5577, 0.1059, 0.5685, 0.0835, 0.5577, 0.1059, 0.5672, 0.1113, 0.5583, 0.1257, 0.5583, 0.1257, 0.5504, 0.1213, 0.5577, 0.1059, 0.5544, 0.1557, 0.5626, 0.1752, 0.5081, 0.1868, 0.5883, 0.07949, 0.6003, 0.08867, 0.5913, 0.09877, 0.5913, 0.09877, 0.5806, 0.09061, 0.5883, 0.07949, 0.5806, 0.09061, 0.5913, 0.09877, 0.5754, 0.1174, 0.5754, 0.1174, 0.5672, 0.1113, 0.5806, 0.09061, 0.5672, 0.1113, 0.5754, 0.1174, 0.5654, 0.1306, 0.5654, 0.1306, 0.5583, 0.1257, 0.5672, 0.1113, 0.5394, 0.1407, 0.5544, 0.1557, 0.5081, 0.1868, 0.6003, 0.08867, 0.6111, 0.09932, 0.6009, 0.1083, 0.6009, 0.1083, 0.5913, 0.09877, 0.6003, 0.08867, 0.5913, 0.09877, 0.6009, 0.1083, 0.5826, 0.1242, 0.5826, 0.1242, 0.5754, 0.1174, 0.5913, 0.09877, 0.5754, 0.1174, 0.5826, 0.1242, 0.5719, 0.1361, 0.5719, 0.1361, 0.5654, 0.1306, 0.5754, 0.1174, 0.5188, 0.1323, 0.5394, 0.1407, 0.5081, 0.1868, 0.6111, 0.09932, 0.6212, 0.1117, 0.6101, 0.1204, 0.6101, 0.1204, 0.6009, 0.1083, 0.6111, 0.09932, 0.6009, 0.1083, 0.6101, 0.1204, 0.5889, 0.1317, 0.5889, 0.1317, 0.5826, 0.1242, 0.6009, 0.1083, 0.5826, 0.1242, 0.5889, 0.1317, 0.5783, 0.1423, 0.5783, 0.1423, 0.5719, 0.1361, 0.5826, 0.1242, 0.4965, 0.1323, 0.5188, 0.1323, 0.5081, 0.1868, 0.4101, 0.11, 0.4203, 0.09789, 0.4301, 0.1073, 0.4301, 0.1073, 0.4212, 0.1186, 0.4101, 0.11, 0.4212, 0.1186, 0.4301, 0.1073, 0.4476, 0.1228, 0.4476, 0.1228, 0.4407, 0.13, 0.4212, 0.1186, 0.4407, 0.13, 0.4476, 0.1228, 0.4587, 0.1359, 0.4587, 0.1359, 0.4514, 0.1423, 0.4407, 0.13, 0.4769, 0.1405, 0.4965, 0.1323, 0.5081, 0.1868, 0.4203, 0.09789, 0.4312, 0.08768, 0.4397, 0.09802, 0.4397, 0.09802, 0.4301, 0.1073, 0.4203, 0.09789, 0.4301, 0.1073, 0.4397, 0.09802, 0.4554, 0.1163, 0.4554, 0.1163, 0.4476, 0.1228, 0.4301, 0.1073, 0.4476, 0.1228, 0.4554, 0.1163, 0.4657, 0.1302, 0.4657, 0.1302, 0.4587, 0.1359, 0.4476, 0.1228, 0.4619, 0.1555, 0.4769, 0.1405, 0.5081, 0.1868, 0.4312, 0.08768, 0.4431, 0.07886, 0.4503, 0.09011, 0.4503, 0.09011, 0.4397, 0.09802, 0.4312, 0.08768, 0.4397, 0.09802, 0.4503, 0.09011, 0.464, 0.1104, 0.464, 0.1104, 0.4554, 0.1163, 0.4397, 0.09802, 0.4554, 0.1163, 0.464, 0.1104, 0.4731, 0.1252, 0.4731, 0.1252, 0.4657, 0.1302, 0.4554, 0.1163, 0.4535, 0.1761, 0.4619, 0.1555, 0.5081, 0.1868, 0.4431, 0.07886, 0.4566, 0.07115, 0.4625, 0.08321, 0.4625, 0.08321, 0.4503, 0.09011, 0.4431, 0.07886, 0.4503, 0.09011, 0.4625, 0.08321, 0.4738, 0.1052, 0.4738, 0.1052, 0.464, 0.1104, 0.4503, 0.09011, 0.464, 0.1104, 0.4738, 0.1052, 0.4812, 0.1209, 0.4812, 0.1209, 0.4731, 0.1252, 0.464, 0.1104, 0.4535, 0.1984, 0.4535, 0.1761, 0.5081, 0.1868, 0.4566, 0.07115, 0.471, 0.06504, 0.4754, 0.07772, 0.4754, 0.07772, 0.4625, 0.08321, 0.4566, 0.07115, 0.4625, 0.08321, 0.4754, 0.07772, 0.4841, 0.1011, 0.4841, 0.1011, 0.4738, 0.1052, 0.4625, 0.08321, 0.4738, 0.1052, 0.4841, 0.1011, 0.4897, 0.1174, 0.4897, 0.1174, 0.4812, 0.1209, 0.4738, 0.1052, 0.4617, 0.218, 0.4535, 0.1984, 0.5081, 0.1868, 0.471, 0.06504, 0.4853, 0.06084, 0.4882, 0.07394, 0.4882, 0.07394, 0.4754, 0.07772, 0.471, 0.06504, 0.4754, 0.07772, 0.4882, 0.07394, 0.4943, 0.09818, 0.4943, 0.09818, 0.4841, 0.1011, 0.4754, 0.07772, 0.4841, 0.1011, 0.4943, 0.09818, 0.4982, 0.1151, 0.4982, 0.1151, 0.4897, 0.1174, 0.4841, 0.1011, 0.4767, 0.2329, 0.4617, 0.218, 0.5081, 0.1868, 0.4853, 0.06084, 0.5, 0.05831, 0.5014, 0.07167, 0.5014, 0.07167, 0.4882, 0.07394, 0.4853, 0.06084, 0.4882, 0.07394, 0.5014, 0.07167, 0.5048, 0.09646, 0.5048, 0.09646, 0.4943, 0.09818, 0.4882, 0.07394, 0.4943, 0.09818, 0.5048, 0.09646, 0.5068, 0.1136, 0.5068, 0.1136, 0.4982, 0.1151, 0.4943, 0.09818, 0.4974, 0.2414, 0.4767, 0.2329, 0.5081, 0.1868, 0.5, 0.05831, 0.5156, 0.05745, 0.5154, 0.07091, 0.5154, 0.07091, 0.5014, 0.07167, 0.5, 0.05831, 0.5014, 0.07167, 0.5154, 0.07091, 0.5159, 0.09592, 0.5159, 0.09592, 0.5048, 0.09646, 0.5014, 0.07167, 0.5048, 0.09646, 0.5159, 0.09592, 0.5159, 0.1132, 0.5159, 0.1132, 0.5068, 0.1136, 0.5048, 0.09646, 0.5197, 0.2414, 0.4974, 0.2414, 0.5081, 0.1868, 0.5156, 0.05745, 0.5312, 0.05836, 0.5295, 0.07172, 0.5295, 0.07172, 0.5154, 0.07091, 0.5156, 0.05745, 0.5154, 0.07091, 0.5295, 0.07172, 0.527, 0.09662, 0.527, 0.09662, 0.5159, 0.09592, 0.5154, 0.07091, 0.5159, 0.09592, 0.527, 0.09662, 0.525, 0.1138, 0.525, 0.1138, 0.5159, 0.1132, 0.5159, 0.09592, 0.5392, 0.2332, 0.5197, 0.2414, 0.5081, 0.1868, 0.5312, 0.05836, 0.546, 0.06095, 0.5427, 0.07402, 0.5427, 0.07402, 0.5295, 0.07172, 0.5312, 0.05836, 0.5295, 0.07172, 0.5427, 0.07402, 0.5375, 0.09848, 0.5375, 0.09848, 0.527, 0.09662, 0.5295, 0.07172, 0.527, 0.09662, 0.5375, 0.09848, 0.5336, 0.1153, 0.5336, 0.1153, 0.525, 0.1138, 0.527, 0.09662, 0.5542, 0.2182, 0.5392, 0.2332, 0.5081, 0.1868, 0.546, 0.06095, 0.5603, 0.06525, 0.5556, 0.07787, 0.5556, 0.07787, 0.5427, 0.07402, 0.546, 0.06095, 0.5427, 0.07402, 0.5556, 0.07787, 0.5476, 0.1015, 0.5476, 0.1015, 0.5375, 0.09848, 0.5427, 0.07402, 0.5375, 0.09848, 0.5476, 0.1015, 0.542, 0.1177, 0.542, 0.1177, 0.5336, 0.1153, 0.5375, 0.09848, 0.5626, 0.1975, 0.5542, 0.2182, 0.5081, 0.1868, 0.5603, 0.06525, 0.5747, 0.07152, 0.5685, 0.0835, 0.5685, 0.0835, 0.5556, 0.07787, 0.5603, 0.06525, 0.5556, 0.07787, 0.5685, 0.0835, 0.5577, 0.1059, 0.5577, 0.1059, 0.5476, 0.1015, 0.5556, 0.07787, 0.5476, 0.1015, 0.5577, 0.1059, 0.5504, 0.1213, 0.5504, 0.1213, 0.542, 0.1177, 0.5476, 0.1015, 0.8216, 0.2254, 0.8258, 0.2152, 0.8632, 0.2224, 0.8632, 0.2224, 0.8531, 0.2466, 0.8216, 0.2254, 0.8531, 0.2466, 0.8632, 0.2224, 0.9163, 0.2324, 0.9163, 0.2324, 0.898, 0.2766, 0.8531, 0.2466, 0.898, 0.2766, 0.9163, 0.2324, 0.9646, 0.2416, 0.9646, 0.2416, 0.9387, 0.3039, 0.898, 0.2766, 0.9387, 0.3039, 0.9646, 0.2416, 0.9892, 0.2464, 0.9892, 0.2464, 0.9595, 0.318, 0.9387, 0.3039, 0.8258, 0.2152, 0.8257, 0.2046, 0.8631, 0.1973, 0.8631, 0.1973, 0.8632, 0.2224, 0.8258, 0.2152, 0.8632, 0.2224, 0.8631, 0.1973, 0.9163, 0.1867, 0.9163, 0.1867, 0.9163, 0.2324, 0.8632, 0.2224, 0.9163, 0.2324, 0.9163, 0.1867, 0.9645, 0.1772, 0.9645, 0.1772, 0.9646, 0.2416, 0.9163, 0.2324, 0.9646, 0.2416, 0.9645, 0.1772, 0.9892, 0.1724, 0.9892, 0.1724, 0.9892, 0.2464, 0.9646, 0.2416, 0.8257, 0.2046, 0.8216, 0.1949, 0.8535, 0.1741, 0.8535, 0.1741, 0.8631, 0.1973, 0.8257, 0.2046, 0.8631, 0.1973, 0.8535, 0.1741, 0.8988, 0.1444, 0.8988, 0.1444, 0.9163, 0.1867, 0.8631, 0.1973, 0.9163, 0.1867, 0.8988, 0.1444, 0.9399, 0.1176, 0.9399, 0.1176, 0.9645, 0.1772, 0.9163, 0.1867, 0.9645, 0.1772, 0.9399, 0.1176, 0.961, 0.104, 0.961, 0.104, 0.9892, 0.1724, 0.9645, 0.1772, 0.8216, 0.1949, 0.8137, 0.1872, 0.8349, 0.1555, 0.8349, 0.1555, 0.8535, 0.1741, 0.8216, 0.1949, 0.8535, 0.1741, 0.8349, 0.1555, 0.8649, 0.1107, 0.8649, 0.1107, 0.8988, 0.1444, 0.8535, 0.1741, 0.8988, 0.1444, 0.8649, 0.1107, 0.8922, 0.07, 0.8922, 0.07, 0.9399, 0.1176, 0.8988, 0.1444, 0.9399, 0.1176, 0.8922, 0.07, 0.9062, 0.04921, 0.9062, 0.04921, 0.961, 0.104, 0.9399, 0.1176, 0.8137, 0.1872, 0.8034, 0.183, 0.8106, 0.1455, 0.8106, 0.1455, 0.8349, 0.1555, 0.8137, 0.1872, 0.8349, 0.1555, 0.8106, 0.1455, 0.8206, 0.09231, 0.8206, 0.09231, 0.8649, 0.1107, 0.8349, 0.1555, 0.8649, 0.1107, 0.8206, 0.09231, 0.8299, 0.04411, 0.8299, 0.04411, 0.8922, 0.07, 0.8649, 0.1107, 0.8922, 0.07, 0.8299, 0.04411, 0.8347, 0.01943, 0.8347, 0.01943, 0.9062, 0.04921, 0.8922, 0.07, 0.8034, 0.183, 0.7929, 0.183, 0.7855, 0.1455, 0.7855, 0.1455, 0.8106, 0.1455, 0.8034, 0.183, 0.8106, 0.1455, 0.7855, 0.1455, 0.7749, 0.09238, 0.7749, 0.09238, 0.8206, 0.09231, 0.8106, 0.1455, 0.8206, 0.09231, 0.7749, 0.09238, 0.7655, 0.04413, 0.7655, 0.04413, 0.8299, 0.04411, 0.8206, 0.09231, 0.8299, 0.04411, 0.7655, 0.04413, 0.7607, 0.01941, 0.7607, 0.01941, 0.8347, 0.01943, 0.8299, 0.04411, 0.7929, 0.183, 0.7831, 0.1871, 0.7623, 0.1551, 0.7623, 0.1551, 0.7855, 0.1455, 0.7929, 0.183, 0.7855, 0.1455, 0.7623, 0.1551, 0.7327, 0.1099, 0.7327, 0.1099, 0.7749, 0.09238, 0.7855, 0.1455, 0.7749, 0.09238, 0.7327, 0.1099, 0.7059, 0.06871, 0.7059, 0.06871, 0.7655, 0.04413, 0.7749, 0.09238, 0.7655, 0.04413, 0.7059, 0.06871, 0.6922, 0.04761, 0.6922, 0.04761, 0.7607, 0.01941, 0.7655, 0.04413, 0.7831, 0.1871, 0.7753, 0.1949, 0.7438, 0.1737, 0.7438, 0.1737, 0.7623, 0.1551, 0.7831, 0.1871, 0.7623, 0.1551, 0.7438, 0.1737, 0.6989, 0.1438, 0.6989, 0.1438, 0.7327, 0.1099, 0.7623, 0.1551, 0.7327, 0.1099, 0.6989, 0.1438, 0.6582, 0.1165, 0.6582, 0.1165, 0.7059, 0.06871, 0.7327, 0.1099, 0.7059, 0.06871, 0.6582, 0.1165, 0.6374, 0.1024, 0.6374, 0.1024, 0.6922, 0.04761, 0.7059, 0.06871, 0.7753, 0.1949, 0.7711, 0.2052, 0.7337, 0.198, 0.7337, 0.198, 0.7438, 0.1737, 0.7753, 0.1949, 0.7438, 0.1737, 0.7337, 0.198, 0.6805, 0.188, 0.6805, 0.188, 0.6989, 0.1438, 0.7438, 0.1737, 0.6989, 0.1438, 0.6805, 0.188, 0.6323, 0.1787, 0.6323, 0.1787, 0.6582, 0.1165, 0.6989, 0.1438, 0.6582, 0.1165, 0.6323, 0.1787, 0.6076, 0.1739, 0.6076, 0.1739, 0.6374, 0.1024, 0.6582, 0.1165, 0.7711, 0.2052, 0.7712, 0.2157, 0.7337, 0.2231, 0.7337, 0.2231, 0.7337, 0.198, 0.7711, 0.2052, 0.7337, 0.198, 0.7337, 0.2231, 0.6806, 0.2337, 0.6806, 0.2337, 0.6805, 0.188, 0.7337, 0.198, 0.6805, 0.188, 0.6806, 0.2337, 0.6323, 0.2432, 0.6323, 0.2432, 0.6323, 0.1787, 0.6805, 0.188, 0.6323, 0.1787, 0.6323, 0.2432, 0.6076, 0.248, 0.6076, 0.248, 0.6076, 0.1739, 0.6323, 0.1787, 0.7712, 0.2157, 0.7753, 0.2255, 0.7434, 0.2463, 0.7434, 0.2463, 0.7337, 0.2231, 0.7712, 0.2157, 0.7337, 0.2231, 0.7434, 0.2463, 0.6981, 0.276, 0.6981, 0.276, 0.6806, 0.2337, 0.7337, 0.2231, 0.6806, 0.2337, 0.6981, 0.276, 0.6569, 0.3028, 0.6569, 0.3028, 0.6323, 0.2432, 0.6806, 0.2337, 0.6323, 0.2432, 0.6569, 0.3028, 0.6358, 0.3164, 0.6358, 0.3164, 0.6076, 0.248, 0.6323, 0.2432, 0.7753, 0.2255, 0.7832, 0.2333, 0.762, 0.2649, 0.762, 0.2649, 0.7434, 0.2463, 0.7753, 0.2255, 0.7434, 0.2463, 0.762, 0.2649, 0.732, 0.3098, 0.732, 0.3098, 0.6981, 0.276, 0.7434, 0.2463, 0.6981, 0.276, 0.732, 0.3098, 0.7047, 0.3504, 0.7047, 0.3504, 0.6569, 0.3028, 0.6981, 0.276, 0.6569, 0.3028, 0.7047, 0.3504, 0.6907, 0.3712, 0.6907, 0.3712, 0.6358, 0.3164, 0.6569, 0.3028, 0.7832, 0.2333, 0.7934, 0.2374, 0.7863, 0.2749, 0.7863, 0.2749, 0.762, 0.2649, 0.7832, 0.2333, 0.762, 0.2649, 0.7863, 0.2749, 0.7763, 0.3281, 0.7763, 0.3281, 0.732, 0.3098, 0.762, 0.2649, 0.732, 0.3098, 0.7763, 0.3281, 0.767, 0.3763, 0.767, 0.3763, 0.7047, 0.3504, 0.732, 0.3098, 0.7047, 0.3504, 0.767, 0.3763, 0.7622, 0.401, 0.7622, 0.401, 0.6907, 0.3712, 0.7047, 0.3504, 0.7934, 0.2374, 0.804, 0.2374, 0.8114, 0.2749, 0.8114, 0.2749, 0.7863, 0.2749, 0.7934, 0.2374, 0.7863, 0.2749, 0.8114, 0.2749, 0.822, 0.328, 0.822, 0.328, 0.7763, 0.3281, 0.7863, 0.2749, 0.7763, 0.3281, 0.822, 0.328, 0.8315, 0.3763, 0.8315, 0.3763, 0.767, 0.3763, 0.7763, 0.3281, 0.767, 0.3763, 0.8315, 0.3763, 0.8362, 0.401, 0.8362, 0.401, 0.7622, 0.401, 0.767, 0.3763, 0.804, 0.2374, 0.8138, 0.2333, 0.8346, 0.2653, 0.8346, 0.2653, 0.8114, 0.2749, 0.804, 0.2374, 0.8114, 0.2749, 0.8346, 0.2653, 0.8642, 0.3105, 0.8642, 0.3105, 0.822, 0.328, 0.8114, 0.2749, 0.822, 0.328, 0.8642, 0.3105, 0.891, 0.3517, 0.891, 0.3517, 0.8315, 0.3763, 0.822, 0.328, 0.8315, 0.3763, 0.891, 0.3517, 0.9047, 0.3728, 0.9047, 0.3728, 0.8362, 0.401, 0.8315, 0.3763, 0.8138, 0.2333, 0.8216, 0.2254, 0.8531, 0.2466, 0.8531, 0.2466, 0.8346, 0.2653, 0.8138, 0.2333, 0.8346, 0.2653, 0.8531, 0.2466, 0.898, 0.2766, 0.898, 0.2766, 0.8642, 0.3105, 0.8346, 0.2653, 0.8642, 0.3105, 0.898, 0.2766, 0.9387, 0.3039, 0.9387, 0.3039, 0.891, 0.3517, 0.8642, 0.3105, 0.891, 0.3517, 0.9387, 0.3039, 0.9595, 0.318, 0.9595, 0.318, 0.9047, 0.3728, 0.891, 0.3517])
me_teapot01.materials.append(mat_none)
me_teapot01.use_remesh_preserve_volume = False
me_teapot01.use_remesh_preserve_attributes = False
me_teapot01.use_mirror_vertex_groups = False
me_teapot01.update()

# ---- objects
ob_teapot01 = bpy.data.objects.new('Teapot01', me_teapot01)

# ---- transforms, parenting, visibility, modifiers, constraints
ob_teapot01.location = (0.0, 0.0, 0.0)
ob_teapot01.rotation_euler = (1.571, -0.0, 0.0)
ob_teapot01.lineart.crease_threshold = 0.0

# ---- collection membership
col_collection_1.objects.link(ob_teapot01)

# ---- scene / render settings (as saved in the file)
scene.frame_start = 1; scene.frame_end = 250; scene.frame_set(1)
scene.render.engine = 'BLENDER_EEVEE_NEXT'
scene.render.image_settings.color_mode = 'RGB'
scene.render.image_settings.compression = 90
scene.render.resolution_percentage = 50
scene.render.dither_intensity = 0.0
scene.cycles.use_denoising = False
scene.cycles.samples = 10
scene.cycles.sampling_pattern = 'TABULATED_SOBOL'
scene.cycles.light_sampling_threshold = 0.0
scene.cycles.use_adaptive_sampling = False
scene.cycles.use_light_tree = False
scene.cycles.blur_glossy = 0.0
scene.cycles.volume_bounces = 1
scene.cycles.pixel_filter_type = 'GAUSSIAN'
scene.cycles.sample_clamp_indirect = 0.0
scene.view_settings.view_transform = 'Standard'
bpy.context.view_layer.update()

# ---- added for rendering (the .blend has no active camera and no usable light): camera, sun
cam_auto = bpy.data.cameras.new('AutoCamera')
cam_auto.lens = 50.0
cam_auto.sensor_width = 36.0
cam_auto.clip_end = 1000.0
ob_auto_camera = bpy.data.objects.new('AutoCamera', cam_auto)
scene.collection.objects.link(ob_auto_camera)
ob_auto_camera.location = (5.97274, -7.16729, 4.77819)
ob_auto_camera.rotation_euler = (1.09748, -7.21219e-08, 0.694738)
scene.camera = ob_auto_camera
light_auto_sun = bpy.data.lights.new('AutoSun', 'SUN')
light_auto_sun.energy = 3.0
light_auto_sun.angle = 0.0523599
ob_auto_sun = bpy.data.objects.new('AutoSun', light_auto_sun)
scene.collection.objects.link(ob_auto_sun)
ob_auto_sun.rotation_euler = (0.872665, 0.174533, 0.523599)
bpy.context.view_layer.update()
